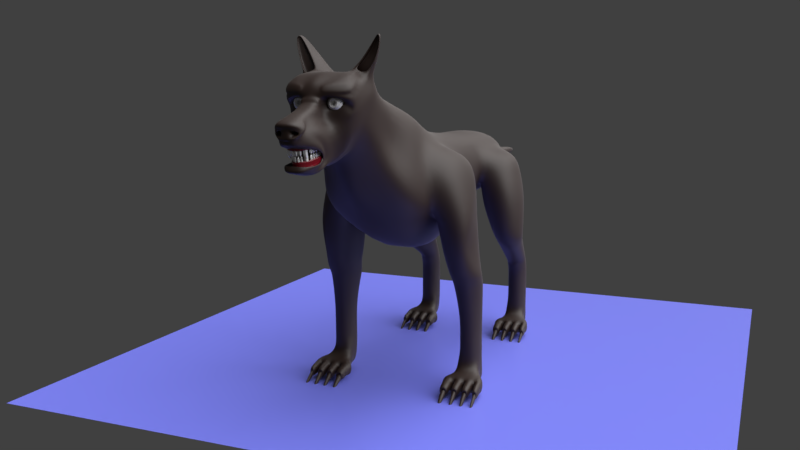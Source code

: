 # Source: dog.blend  (saved by Blender 2.78.0; exported with 4.5.12 LTS)
import bpy
from mathutils import Matrix  # noqa: F401  (used for matrix-valued properties, if any)

bpy.ops.wm.read_factory_settings(use_empty=True)
scene = bpy.context.scene
scene.name = 'Scene'

# ---- collections
col_collection_1 = bpy.data.collections.new('Collection 1'); scene.collection.children.link(col_collection_1)
col_collection_12 = bpy.data.collections.new('Collection 12'); scene.collection.children.link(col_collection_12)

# ---- materials (node trees are filled in below, after node groups)
mat_material_001 = bpy.data.materials.new('Material.001')
mat_material_001.alpha_threshold = 0.0
mat_material_001.roughness = 0.5
mat_material = bpy.data.materials.new('Material')
mat_material.alpha_threshold = 0.0
mat_material.roughness = 0.5
mat_gums = bpy.data.materials.new('Gums')
mat_gums.alpha_threshold = 0.0
mat_gums.roughness = 0.5
mat_teeth = bpy.data.materials.new('Teeth')
mat_teeth.alpha_threshold = 0.0
mat_teeth.roughness = 0.5

# ---- node groups
ng_fresnel = bpy.data.node_groups.new('Fresnel', 'ShaderNodeTree')
_s = ng_fresnel.interface.new_socket(name='Dielectric', in_out='OUTPUT', socket_type='NodeSocketFloat')
_s.subtype = 'FACTOR'
_s.min_value = 0.0
_s.max_value = 1.0
_s = ng_fresnel.interface.new_socket(name='Metal', in_out='OUTPUT', socket_type='NodeSocketFloat')
_s.min_value = 0.0
_s.max_value = 0.0
_s = ng_fresnel.interface.new_socket(name='Rim', in_out='OUTPUT', socket_type='NodeSocketFloat')
_s.min_value = 0.0
_s.max_value = 0.0
_s = ng_fresnel.interface.new_socket(name='Roughness', in_out='INPUT', socket_type='NodeSocketFloat')
_s.subtype = 'FACTOR'
_s.default_value = 0.5
_s.min_value = 0.0
_s.max_value = 1.0
_s = ng_fresnel.interface.new_socket(name='Normal', in_out='INPUT', socket_type='NodeSocketVector')
_s.min_value = -1.0
_s.max_value = 1.0
_s.hide_value = True
_s = ng_fresnel.interface.new_socket(name='IOR', in_out='INPUT', socket_type='NodeSocketFloat')
_s.default_value = 1.45
_s.min_value = 0.0
_s.max_value = 1000.0
_s = ng_fresnel.interface.new_socket(name='Rim Effect', in_out='INPUT', socket_type='NodeSocketFloat')
_s.default_value = 0.7
_s.min_value = 0.0
_s.max_value = 1.0
_N = ng_fresnel.nodes; _L = ng_fresnel.links
n0 = _N.new('ShaderNodeMix'); n0.name = 'Mix'; n0.location = (33, 62)
n0.data_type = 'RGBA'
n1 = _N.new('NodeGroupInput'); n1.name = 'Group Input'; n1.location = (-453, 0)
n2 = _N.new('ShaderNodeBump'); n2.name = 'Bump'; n2.location = (-228, 29)
n2.hide = True
n2.inputs[1].default_value = 0.1
n2.inputs[2].default_value = 1.0
n3 = _N.new('ShaderNodeFresnel'); n3.name = 'Fresnel'; n3.location = (253, 53)
n4 = _N.new('ShaderNodeFresnel'); n4.name = 'Fresnel.001'; n4.location = (254, -94)
n5 = _N.new('NodeGroupOutput'); n5.name = 'Group Output'; n5.location = (623, 15)
n6 = _N.new('ShaderNodeMath'); n6.name = 'Math'; n6.location = (441, -51)
n6.operation = 'SUBTRACT'
n7 = _N.new('ShaderNodeMath'); n7.name = 'Math.001'; n7.location = (437, -225)
n7.operation = 'POWER'
n7.inputs[1].default_value = 2.0
n8 = _N.new('ShaderNodeLayerWeight'); n8.name = 'Layer Weight'; n8.location = (236, -228)
n9 = _N.new('ShaderNodeNewGeometry'); n9.name = 'Geometry'; n9.location = (-301, -199)
n9.width = 138
n9.hide = True
_L.new(n3.outputs[0], n5.inputs[0])
_L.new(n0.outputs[2], n3.inputs[1])
_L.new(n9.outputs[4], n0.inputs[7])
_L.new(n2.outputs[0], n0.inputs[6])
_L.new(n1.outputs[0], n0.inputs[0])
_L.new(n1.outputs[1], n2.inputs[4])
_L.new(n1.outputs[2], n3.inputs[0])
_L.new(n9.outputs[4], n4.inputs[1])
_L.new(n3.outputs[0], n6.inputs[0])
_L.new(n4.outputs[0], n6.inputs[1])
_L.new(n6.outputs[0], n5.inputs[1])
_L.new(n1.outputs[2], n4.inputs[0])
_L.new(n8.outputs[1], n7.inputs[0])
_L.new(n7.outputs[0], n5.inputs[2])
_L.new(n1.outputs[3], n8.inputs[0])
_L.new(n1.outputs[1], n8.inputs[1])
n5.is_active_output = True
ng_reflection = bpy.data.node_groups.new('Reflection', 'ShaderNodeTree')
_s = ng_reflection.interface.new_socket(name='Shader', in_out='OUTPUT', socket_type='NodeSocketShader')
_s = ng_reflection.interface.new_socket(name='Shader', in_out='INPUT', socket_type='NodeSocketShader')
_s = ng_reflection.interface.new_socket(name='Roughness', in_out='INPUT', socket_type='NodeSocketFloat')
_s.subtype = 'FACTOR'
_s.default_value = 0.5
_s.min_value = 0.0
_s.max_value = 1.0
_s = ng_reflection.interface.new_socket(name='Reflection', in_out='INPUT', socket_type='NodeSocketFloat')
_s.subtype = 'FACTOR'
_s.default_value = 0.5
_s.min_value = 0.0
_s.max_value = 1.0
_s = ng_reflection.interface.new_socket(name='Normal', in_out='INPUT', socket_type='NodeSocketVector')
_s.min_value = -1.0
_s.max_value = 1.0
_s.hide_value = True
_N = ng_reflection.nodes; _L = ng_reflection.links
n0 = _N.new('NodeGroupOutput'); n0.name = 'Group Output'; n0.location = (538, -28)
n1 = _N.new('ShaderNodeMixShader'); n1.name = 'Mix Shader'; n1.location = (314, -14)
n2 = _N.new('ShaderNodeMix'); n2.name = 'Mix'; n2.location = (93, 149)
n2.data_type = 'RGBA'
n2.inputs[7].default_value = (1.0, 1.0, 1.0, 1.0)
n3 = _N.new('ShaderNodeBsdfAnisotropic'); n3.name = 'Glossy BSDF'; n3.location = (17, -167)
n3.distribution = 'GGX'
n3.inputs[0].default_value = (1.0, 1.0, 1.0, 1.0)
n4 = _N.new('ShaderNodeGroup'); n4.name = 'Group'; n4.location = (-145, 158)
n4.node_tree = ng_fresnel
n4.inputs[2].default_value = 1.45
n4.inputs[3].default_value = 0.5
n5 = _N.new('NodeGroupInput'); n5.name = 'Group Input'; n5.location = (-411, -5)
n6 = _N.new('ShaderNodeMath'); n6.name = 'Math'; n6.location = (0, 0)
n6.operation = 'POWER'
_L.new(n5.outputs[0], n1.inputs[1])
_L.new(n3.outputs[0], n1.inputs[2])
_L.new(n5.outputs[1], n4.inputs[0])
_L.new(n5.outputs[3], n4.inputs[1])
_L.new(n5.outputs[3], n3.inputs[4])
_L.new(n1.outputs[0], n0.inputs[0])
_L.new(n2.outputs[2], n1.inputs[0])
_L.new(n4.outputs[0], n2.inputs[0])
_L.new(n5.outputs[2], n2.inputs[6])
_L.new(n5.outputs[1], n6.inputs[0])
_L.new(n6.outputs[0], n3.inputs[1])
n0.is_active_output = True
ng_pbr_dielectric = bpy.data.node_groups.new('PBR Dielectric', 'ShaderNodeTree')
_s = ng_pbr_dielectric.interface.new_socket(name='Shader', in_out='OUTPUT', socket_type='NodeSocketShader')
_s = ng_pbr_dielectric.interface.new_socket(name='Color', in_out='INPUT', socket_type='NodeSocketColor')
_s.default_value = (0.8, 0.01881, 0.02768, 1.0)
_s = ng_pbr_dielectric.interface.new_socket(name='Roughness', in_out='INPUT', socket_type='NodeSocketFloat')
_s.subtype = 'FACTOR'
_s.min_value = 0.0
_s.max_value = 1.0
_s = ng_pbr_dielectric.interface.new_socket(name='Reflection', in_out='INPUT', socket_type='NodeSocketFloat')
_s.subtype = 'FACTOR'
_s.default_value = 0.2182
_s.min_value = 0.0
_s.max_value = 1.0
_s = ng_pbr_dielectric.interface.new_socket(name='Normal', in_out='INPUT', socket_type='NodeSocketVector')
_s.min_value = -1.0
_s.max_value = 1.0
_s.hide_value = True
_N = ng_pbr_dielectric.nodes; _L = ng_pbr_dielectric.links
n0 = _N.new('NodeGroupOutput'); n0.name = 'Group Output'; n0.location = (442, 0)
n1 = _N.new('ShaderNodeGroup'); n1.name = 'Group.001'; n1.location = (242, -42)
n1.node_tree = ng_reflection
n2 = _N.new('NodeGroupInput'); n2.name = 'Group Input'; n2.location = (-495, 2)
n3 = _N.new('ShaderNodeBsdfDiffuse'); n3.name = 'Diffuse BSDF'; n3.location = (43, 226)
n4 = _N.new('ShaderNodeMath'); n4.name = 'Math'; n4.location = (-80, 64)
n4.operation = 'POWER'
n4.inputs[1].default_value = 2.0
n5 = _N.new('ShaderNodeMath'); n5.name = 'Math.001'; n5.location = (-84, -101)
n5.operation = 'POWER'
n5.inputs[1].default_value = 2.0
_L.new(n3.outputs[0], n1.inputs[0])
_L.new(n1.outputs[0], n0.inputs[0])
_L.new(n2.outputs[0], n3.inputs[0])
_L.new(n2.outputs[1], n4.inputs[0])
_L.new(n2.outputs[2], n5.inputs[0])
_L.new(n2.outputs[3], n3.inputs[2])
_L.new(n2.outputs[3], n1.inputs[3])
_L.new(n4.outputs[0], n3.inputs[1])
_L.new(n4.outputs[0], n1.inputs[1])
_L.new(n5.outputs[0], n1.inputs[2])
n0.is_active_output = True

# ---- material node trees
mat_material_001.use_nodes = True; mat_material_001.node_tree.nodes.clear()
_N = mat_material_001.node_tree.nodes; _L = mat_material_001.node_tree.links
n0 = _N.new('ShaderNodeOutputMaterial'); n0.name = 'Material Output'; n0.location = (376, 284)
n1 = _N.new('ShaderNodeGroup'); n1.name = 'Group'; n1.location = (162, 341)
n1.node_tree = ng_pbr_dielectric
n1.inputs[0].default_value = (0.02034, 0.005853, 0.001849, 1.0)
n1.inputs[1].default_value = 0.5636
n1.inputs[2].default_value = 0.1545
n1.inputs[3].default_value = (0.0, 0.0, 0.0)
_L.new(n1.outputs[0], n0.inputs[0])
n0.is_active_output = True
mat_material.use_nodes = True; mat_material.node_tree.nodes.clear()
_N = mat_material.node_tree.nodes; _L = mat_material.node_tree.links
n0 = _N.new('ShaderNodeOutputMaterial'); n0.name = 'Material Output'; n0.location = (334, 288)
n1 = _N.new('ShaderNodeGroup'); n1.name = 'Group'; n1.location = (58, 322)
n1.node_tree = ng_pbr_dielectric
n1.inputs[0].default_value = (0.1778, 0.1963, 0.8, 1.0)
n1.inputs[1].default_value = 0.2909
n1.inputs[2].default_value = 0.09091
n1.inputs[3].default_value = (0.0, 0.0, 0.0)
_L.new(n1.outputs[0], n0.inputs[0])
n0.is_active_output = True
mat_gums.use_nodes = True; mat_gums.node_tree.nodes.clear()
_N = mat_gums.node_tree.nodes; _L = mat_gums.node_tree.links
n0 = _N.new('ShaderNodeTexNoise'); n0.name = 'Musgrave Texture'; n0.location = (-237, 366)
n0.width = 150
n0.normalize = False
n0.inputs[2].default_value = 50.0
n0.inputs[3].default_value = 1.0
n0.inputs[4].default_value = 1.0
n0.inputs[5].default_value = 1.0
n1 = _N.new('ShaderNodeOutputMaterial'); n1.name = 'Material Output'; n1.location = (616, 297)
n2 = _N.new('ShaderNodeGroup'); n2.name = 'Group'; n2.location = (427, 389)
n2.node_tree = ng_pbr_dielectric
n2.inputs[0].default_value = (0.1677, 0.002177, 0.009844, 1.0)
n2.inputs[1].default_value = 0.2091
n2.inputs[2].default_value = 0.118
n3 = _N.new('ShaderNodeBump'); n3.name = 'Bump'; n3.location = (213, 345)
n3.inputs[1].default_value = 0.1
n3.inputs[2].default_value = 1.0
n4 = _N.new('ShaderNodeMath'); n4.name = 'Math'; n4.location = (-7, 306)
n4.operation = 'MULTIPLY'
n4.inputs[1].default_value = 0.01
_L.new(n2.outputs[0], n1.inputs[0])
_L.new(n0.outputs[0], n4.inputs[0])
_L.new(n3.outputs[0], n2.inputs[3])
_L.new(n4.outputs[0], n3.inputs[3])
n1.is_active_output = True
mat_teeth.use_nodes = True; mat_teeth.node_tree.nodes.clear()
_N = mat_teeth.node_tree.nodes; _L = mat_teeth.node_tree.links
n0 = _N.new('ShaderNodeOutputMaterial'); n0.name = 'Material Output'; n0.location = (411, 318)
n1 = _N.new('ShaderNodeGroup'); n1.name = 'Group'; n1.location = (152, 350)
n1.node_tree = ng_pbr_dielectric
n1.inputs[0].default_value = (1.0, 1.0, 1.0, 1.0)
n1.inputs[1].default_value = 0.1636
n1.inputs[2].default_value = 0.5818
n1.inputs[3].default_value = (0.0, 0.0, 0.0)
_L.new(n1.outputs[0], n0.inputs[0])
n0.is_active_output = True

# ---- world
world_world = bpy.data.worlds.new('World'); scene.world = world_world
world_world.color = (0.05088, 0.05088, 0.05088)
world_world.use_sun_shadow = False
world_world.sun_shadow_jitter_overblur = 0.0
world_world.cycles.sampling_method = 'MANUAL'

# ---- cameras
cam_camera = bpy.data.cameras.new('Camera')
cam_camera.clip_end = 100.0
cam_camera.lens = 35.0
cam_camera.sensor_width = 32.0
cam_camera.sensor_height = 18.0
cam_camera.ortho_scale = 7.314
cam_camera.dof.focus_distance = 0.0

# ---- lights
light_lamp = bpy.data.lights.new('Lamp', 'SUN')
light_lamp.transmission_factor = 0.0
light_lamp.cutoff_distance = 30.0
light_lamp.angle = 1.571
light_lamp.energy = 5.0
light_lamp.shadow_buffer_clip_start = 1.001
light_lamp.shadow_soft_size = 1.0
light_lamp.shadow_cascade_max_distance = 1000.0

# ---- meshes
me_cube = bpy.data.meshes.new('Cube')
me_cube.from_pydata([(0.8017, -1.527, -1.651), (0.9917, -1.856, 1.161), (1.068, 1.639, -1.451), (0.5421, 0.2647, 1.432), (0.2869, 0.4502, 1.321), (0.659, 0.4791, 1.445), (0.9801, 0.4055, 1.202), (1.397, 1.841, -0.1374), (0.9694, -1.172, -1.176), (1.116, -0.4971, -0.8645), (1.418, 0.6436, -1.706), (0.3723, -0.09153, 1.507), (0.7646, -0.5475, 1.453), (1.104, -1.231, 1.407), (0.7074, -2.196, 1.012), (0.7178, -2.395, 0.6526), (1.014, -1.541, -1.266), (0.3094, -1.787, -1.997), (0.421, -1.989, 1.117), (0.3567, -0.05911, 1.279), (0.3792, -0.6568, 1.335), (0.4727, -1.378, 1.425), (0.4527, 0.538, -2.958), (0.7145, -0.4174, -1.388), (0.5768, -1.181, -1.959), (0.6424, -3.043, -1.923), (0.4262, -2.329, -1.717), (0.3927, -2.506, 0.6219), (0.3047, -2.35, 0.9135), (1.321, 0.1877, -0.1523), (1.305, -0.6814, -0.4462), (1.24, -1.605, -0.784), (1.318, 0.04531, 1.334), (1.28, -0.6176, 1.181), (1.465, -1.936, 0.5638), (1.631, -0.305, 2.752), (0.9278, -0.6032, 1.367), (1.422, -1.648, 1.146), (0.5218, 2.877, 0.426), (0.6917, 1.215, 0.869), (0.5327, 0.8126, 1.142), (1.655, 3.455, -0.9949), (1.91, 2.557, -2.31), (2.051, 1.856, -3.656), (1.763, 11.17, -3.228), (1.531, 11.17, -2.367), (1.204, 2.02, -4.33), (1.221, 4.808, -0.2321), (1.573, 8.011, -2.185), (1.908, 8.011, -3.592), (1.922, 8.01, -5.451), (1.769, 12.25, -3.245), (1.531, 12.26, -2.367), (0.8017, 7.51, -7.496), (1.122, 7.531, -1.608), (1.531, 11.17, -4.089), (1.763, 15.75, -3.229), (1.531, 15.75, -2.367), (1.184, 11.17, -4.72), (1.184, 11.17, -1.737), (1.531, 12.26, -4.089), (2.965, 13.71, -3.148), (3.132, 13.52, -3.785), (1.184, 12.26, -4.72), (1.184, 12.26, -1.737), (1.531, 15.75, -4.089), (0.4801, 16.75, -3.286), (0.4681, 16.75, -3.066), (1.184, 15.75, -4.72), (1.184, 15.75, -1.737), (3.16, 14.53, -3.754), (2.96, 14.44, -3.143), (2.589, 13.2, -2.68), (2.766, 12.65, -3.452), (2.847, 15.45, -3.343), (2.592, 15.02, -2.656), (2.116, 12.69, -6.371), (2.34, 15.23, -6.334), (1.661, 13.63, -6.292), (3.471, 12.95, -6.976), (1.757, 14.64, -6.284), (3.56, 14.07, -6.971), (2.865, 12.4, -6.649), (3.086, 15.02, -6.637), (2.197, 13.43, -7.276), (2.379, 15.43, -6.761), (1.818, 14.15, -7.016), (3.321, 13.65, -7.723), (1.897, 14.95, -6.834), (3.389, 14.55, -7.46), (2.83, 13.16, -7.665), (2.99, 15.29, -6.942), (2.309, 15.53, -8.795), (2.441, 16.82, -8.532), (2.062, 15.96, -8.708), (3.036, 15.79, -8.743), (2.117, 16.5, -8.598), (3.091, 16.32, -8.634), (2.712, 15.46, -8.81), (2.844, 16.75, -8.546), (2.309, 15.83, -9.486), (2.441, 17.12, -9.223), (2.062, 16.26, -9.398), (3.036, 16.08, -9.434), (2.117, 16.79, -9.289), (3.091, 16.62, -9.325), (2.712, 15.76, -9.501), (2.844, 17.05, -9.237), (2.019, 15.83, -11.57), (2.441, 17.12, -11.57), (2.062, 16.26, -11.57), (3.036, 16.08, -11.57), (2.117, 16.79, -11.57), (3.091, 16.62, -11.57), (2.712, 15.76, -11.57), (2.844, 17.05, -11.57), (1.969, 15.59, -11.89), (3.278, 15.84, -11.89), (2.712, 15.59, -11.89), (1.969, 15.59, -12.65), (3.278, 15.84, -12.65), (2.712, 15.59, -12.65), (2.309, 17.17, -12.65), (3.036, 17.17, -12.65), (2.712, 17.17, -12.65), (2.712, 16.55, -12.65), (2.309, 16.57, -12.65), (3.036, 16.65, -12.65), (2.712, 16.01, -12.65), (3.036, 16.19, -12.65), (2.019, 16.05, -12.65), (2.717, 15.03, -12.01), (3.193, 15.03, -12.01), (2.238, 15.03, -12.01), (2.717, 15.03, -12.7), (3.193, 15.03, -12.7), (2.238, 15.03, -12.7), (3.477, 15.48, -12.65), (3.477, 15.48, -12.06), (3.551, 15.08, -12.7), (3.551, 15.08, -12.01), (1.667, 15.16, -12.06), (1.667, 15.16, -12.65), (1.688, 15.01, -12.01), (1.688, 15.01, -12.7), (2.675, 14.94, -12.07), (2.28, 14.94, -12.07), (2.28, 14.94, -12.64), (2.675, 14.94, -12.64), (3.151, 14.94, -12.07), (2.759, 14.94, -12.07), (2.759, 14.94, -12.64), (3.151, 14.94, -12.64), (3.224, 14.95, -12.07), (3.224, 14.95, -12.64), (3.519, 14.98, -12.64), (3.519, 14.98, -12.07), (2.19, 14.94, -12.64), (2.19, 14.94, -12.07), (1.736, 14.92, -12.07), (1.736, 14.92, -12.64), (4.104, 4.731, -12.63), (4.154, 4.512, -12.77), (3.97, 4.45, -12.42), (3.859, 4.476, -12.19), (3.914, 4.708, -12.26), (3.97, 4.45, -12.57), (3.914, 4.708, -12.63), (3.859, 4.476, -12.77), (3.603, 4.433, -12.57), (3.681, 4.704, -12.63), (3.749, 4.47, -12.77), (3.502, 4.433, -12.57), (3.425, 4.704, -12.63), (3.356, 4.47, -12.77), (3.603, 4.433, -12.42), (3.749, 4.47, -12.19), (2.403, 13.88, -12.73), (2.552, 13.88, -12.73), (2.403, 13.88, -12.94), (2.552, 13.88, -12.94), (2.881, 13.88, -12.73), (3.029, 13.88, -12.73), (2.881, 13.88, -12.94), (3.029, 13.88, -12.94), (3.356, 13.9, -12.94), (3.356, 13.9, -12.73), (3.467, 13.92, -12.94), (3.467, 13.92, -12.73), (2.061, 13.88, -12.73), (2.061, 13.88, -12.94), (1.89, 13.87, -12.73), (1.89, 13.87, -12.94), (2.451, 13.76, -13.0), (2.504, 13.76, -13.0), (2.451, 13.76, -13.08), (2.504, 13.76, -13.08), (2.929, 13.76, -13.0), (2.981, 13.76, -13.0), (2.929, 13.76, -13.08), (2.981, 13.76, -13.08), (3.412, 13.78, -13.08), (3.412, 13.78, -13.0), (3.451, 13.79, -13.08), (3.451, 13.79, -13.0), (2.012, 13.75, -13.0), (2.012, 13.75, -13.08), (1.951, 13.75, -13.0), (1.951, 13.75, -13.08), (1.175, 5.057, -0.6237), (1.919, 3.525, -2.552), (1.605, 4.467, -1.272), (2.268, 2.874, -4.211), (1.134, 2.948, -5.22), (3.105, 6.747, -2.702), (3.359, 6.636, -3.621), (3.322, 5.35, -3.41), (3.045, 5.684, -2.523), (2.565, 5.092, -1.778), (2.882, 4.111, -2.746), (2.931, 7.719, -3.594), (2.601, 7.674, -2.199), (2.51, 7.073, -5.13), (1.923, 6.258, -5.122), (2.535, 4.317, -5.125), (1.938, 5.117, -5.118), (3.391, 5.945, -4.994), (3.716, 4.993, -5.07), (3.375, 4.327, -5.13), (3.354, 7.084, -5.13), (2.636, 7.09, -7.36), (2.244, 6.475, -7.299), (2.734, 5.0, -7.277), (2.277, 5.608, -7.274), (3.721, 6.488, -7.379), (3.737, 5.62, -7.369), (3.335, 5.004, -7.32), (3.263, 7.097, -7.378), (2.902, 5.892, -9.551), (3.034, 7.182, -9.288), (2.656, 6.321, -9.464), (3.629, 6.146, -9.5), (2.71, 6.855, -9.355), (3.684, 6.68, -9.391), (3.305, 5.819, -9.567), (3.437, 7.109, -9.303), (3.681, 4.704, -12.25), (3.502, 4.433, -12.42), (3.425, 4.704, -12.25), (3.356, 4.47, -12.19), (3.126, 4.433, -12.57), (3.204, 4.704, -12.63), (3.273, 4.47, -12.77), (3.024, 4.433, -12.57), (2.946, 4.704, -12.63), (2.877, 4.47, -12.77), (3.126, 4.433, -12.42), (3.273, 4.47, -12.19), (3.204, 4.704, -12.25), (3.024, 4.433, -12.42), (2.946, 4.704, -12.25), (2.877, 4.47, -12.19), (3.634, 6.165, -11.13), (3.688, 6.7, -11.11), (2.714, 6.874, -11.1), (2.659, 6.34, -11.13), (3.442, 7.129, -11.09), (3.038, 7.201, -11.09), (2.906, 5.911, -11.14), (3.31, 5.839, -11.15), (2.549, 3.829, -13.08), (2.549, 3.829, -13.0), (2.61, 3.831, -13.08), (2.61, 3.831, -13.0), (4.049, 3.868, -13.0), (4.049, 3.868, -13.08), (4.009, 3.864, -13.0), (4.009, 3.864, -13.08), (3.579, 3.841, -13.08), (3.526, 3.841, -13.08), (3.579, 3.841, -13.0), (3.526, 3.841, -13.0), (3.102, 3.841, -13.08), (3.048, 3.841, -13.08), (3.102, 3.841, -13.0), (3.048, 3.841, -13.0), (2.488, 3.953, -12.94), (2.488, 3.953, -12.73), (2.658, 3.96, -12.94), (2.658, 3.96, -12.73), (4.064, 3.998, -12.73), (4.064, 3.998, -12.94), (3.953, 3.985, -12.73), (3.953, 3.985, -12.94), (3.626, 3.967, -12.94), (3.479, 3.967, -12.94), (3.626, 3.967, -12.73), (3.479, 3.967, -12.73), (3.149, 3.967, -12.94), (3.001, 3.967, -12.94), (3.149, 3.967, -12.73), (3.001, 3.967, -12.73), (2.333, 5.005, -12.64), (2.333, 5.005, -12.07), (2.787, 5.022, -12.07), (2.787, 5.022, -12.64), (4.117, 5.064, -12.07), (4.117, 5.064, -12.64), (3.822, 5.028, -12.64), (3.822, 5.028, -12.07), (3.749, 5.024, -12.64), (3.356, 5.024, -12.64), (3.356, 5.024, -12.07), (3.749, 5.024, -12.07), (3.273, 5.024, -12.64), (2.877, 5.024, -12.64), (2.877, 5.024, -12.07), (3.273, 5.024, -12.07), (2.285, 5.093, -12.7), (2.285, 5.093, -12.01), (2.264, 5.24, -12.65), (2.264, 5.24, -12.06), (4.148, 5.159, -12.01), (4.148, 5.159, -12.7), (4.075, 5.559, -12.06), (4.075, 5.559, -12.65), (2.835, 5.115, -12.7), (3.79, 5.115, -12.7), (3.315, 5.115, -12.7), (2.835, 5.115, -12.01), (3.79, 5.115, -12.01), (3.315, 5.115, -12.01), (2.616, 6.134, -12.65), (3.634, 6.277, -12.65), (3.31, 6.093, -12.65), (3.634, 6.731, -12.65), (2.906, 6.654, -12.65), (3.31, 6.632, -12.65), (3.31, 7.258, -12.65), (3.634, 7.258, -12.65), (2.906, 7.258, -12.65), (3.31, 5.675, -12.65), (3.876, 5.923, -12.65), (2.566, 5.675, -12.65), (3.31, 5.675, -11.89), (3.876, 5.923, -11.89), (2.566, 5.675, -11.89), (2.413, 6.045, -7.995), (2.804, 5.496, -8.021), (3.319, 5.473, -8.075), (3.697, 5.993, -8.083), (3.706, 6.75, -8.052), (3.317, 7.299, -8.023), (2.758, 7.318, -8.014), (2.376, 6.797, -8.01), (1.749, 16.29, -2.675), (1.802, 16.29, -3.254), (1.749, 16.29, -3.832), (0.2437, 23.5, -3.294), (0.2367, 23.5, -3.164), (1.174, 16.29, -4.256), (1.174, 16.29, -2.251), (0.4681, 16.75, -3.505), (3.326, 4.928, -6.047), (3.519, 6.187, -6.12), (0.2947, 16.75, -3.666), (0.2947, 16.75, -2.905), (0.2367, 23.5, -3.423), (0.1335, 23.5, -3.336), (0.1346, 23.5, -3.518), (0.1346, 23.5, -3.07), (3.39, 4.513, -6.219), (1.982, 6.425, -6.172), (2.524, 7.228, -6.226), (2.61, 4.507, -6.162), (3.351, 7.238, -6.238), (2.03, 5.299, -6.145), (3.462, 13.11, -5.12), (2.931, 12.18, -4.78), (1.447, 12.79, -5.231), (1.502, 15.38, -5.228), (3.052, 15.53, -4.74), (3.478, 14.46, -5.049), (1.968, 15.72, -4.732), (1.835, 12.32, -4.737), (1.183, 0.8124, 0.6744), (0.7407, -1.987, -0.6452), (0.343, -2.391, -0.4158), (1.392, 0.135, 0.3298), (1.375, -0.7694, 0.05172), (1.37, -1.61, -0.2596), (0.6365, 1.23, 0.5772), (0.5211, -1.996, -1.698), (0.5864, -2.777, -2.118), (0.3611, -2.965, -2.25), (0.777, -3.192, -0.6248), (0.3842, -3.643, -0.4263), (0.4205, -3.909, -2.086), (0.7944, -3.205, -1.251), (0.3093, -4.231, -1.169), (0.5715, -2.873, -2.052), (0.5758, -2.962, -1.998), (0.3788, -3.29, -2.209), (0.4032, -3.615, -2.157), (0.291, -4.324, -0.9282), (0.4336, -4.009, -0.7005), (0.7467, -3.249, -0.8328), (0.8499, -3.26, -1.033), (0.4504, -2.211, -1.708), (0.4804, -2.101, -1.703), (0.6273, -2.358, 0.5159), (0.3693, -2.475, 0.4749), (1.313, -2.099, 0.4211), (0.6736, -2.02, -0.3144), (0.3382, -2.259, -0.1795), (1.239, -1.826, -0.1859), (0.459, -2.767, 0.2822), (0.4057, -3.795, -0.1349), (0.4336, -4.492, -0.3596), (0.291, -4.315, -0.5423), (0.3752, -2.592, 0.4304), (0.3871, -2.699, 0.329), (0.7063, -3.108, -1.879), (0.4121, -2.37, -1.708), (0.4411, -3.802, -1.907), (0.6632, -2.772, -1.294), (0.3595, -3.953, -1.208), (0.5217, -4.126, -0.6153), (0.5217, -4.123, -0.7721), (0.5787, -3.98, -0.6799), (0.5787, -3.998, -0.5422), (0.5679, -3.843, -0.5786), (0.5679, -3.888, -0.4524), (0.2967, -4.299, -0.6402), (0.2967, -4.307, -0.8303), (0.1995, -4.326, -0.8287), (0.1995, -4.319, -0.6417), (0.4108, -4.212, -0.676), (0.4108, -4.214, -0.7536), (0.2985, -3.924, -0.4987), (0.2985, -3.916, -0.6392), (0.2314, -3.937, -0.638), (0.2314, -3.944, -0.4997), (0.3771, -3.842, -0.5235), (0.3771, -3.837, -0.5809), (0.6299, -2.19, 0.5291), (0.4506, -2.202, 0.4842), (1.035, -2.12, 0.5008), (0.5877, -2.135, 0.03464), (0.4591, -2.143, 0.07723), (0.9749, -2.016, 0.1687), (1.1, 0.7159, 0.9376), (1.441, 0.114, 0.742), (1.44, -0.7919, 0.5365), (1.379, -1.648, 0.1497), (0.6582, 1.23, 0.6821), (0.3313, -2.486, 0.2173), (1.236, -1.578, 0.1433), (0.3921, -2.645, 0.3593), (1.476, -0.02398, 2.669), (0.3875, -2.153, 0.2471), (1.082, -1.94, 0.2987), (0.6336, -2.022, 0.4403), (0.4758, -1.956, 0.4142), (0.9476, -1.955, 0.3971), (0.5975, -1.932, 0.08572), (0.4192, -1.911, 0.2935), (0.4701, -1.899, 0.1485), (1.019, -1.79, 0.3165), (0.895, -1.919, 0.1777), (1.497, 0.01461, 2.688), (1.61, 0.007363, 2.737), (1.54, -0.1362, 2.738), (1.556, -0.2335, 2.739), (1.769, -0.1926, 2.8), (1.805, -0.3318, 2.702), (1.623, -0.1418, 2.807), (1.652, -0.2932, 2.791), (0.9918, -0.5335, 1.531), (1.325, -0.5459, 1.412), (1.757, -0.3424, 2.68), (0.8739, -0.4989, 1.598), (1.553, -0.2527, 2.705), (1.631, -0.2149, 2.801), (1.071, -0.3727, 1.559), (1.367, -0.3924, 1.44), (1.762, -0.2672, 2.739), (0.838, -0.3306, 1.658), (1.554, -0.1643, 2.746), (0.6587, -2.349, 0.9318), (0.695, -2.431, 0.7411), (0.4368, -2.505, 0.6956), (0.3565, -2.424, 0.8633), (1.274, -2.133, 0.6216), (1.234, -2.005, 0.985), (0.7143, -2.835, -0.6549), (0.6614, -2.423, -0.6831), (0.35, -2.888, -0.2233), (0.382, -3.211, -0.2097), (0.7125, -1.691, -1.527), (0.6146, -1.824, -1.633), (0.2816, -2.165, -2.032), (0.3381, -2.564, -2.085), (0.5048, -2.303, -1.973), (0.4528, -1.885, -1.93), (0.408, -3.103, 0.0787), (0.355, -3.425, -0.02215), (1.627, -0.3885, 1.815), (1.293, 0.3341, 1.887), (1.057, 0.2596, 2.014), (1.582, 0.01562, 1.896), (1.133, -0.05855, 2.006), (0.9128, 0.1537, 2.028), (1.045, -0.278, 1.999), (1.611, -0.3542, 1.928), (1.263, -0.3031, 2.083), (1.486, -0.2146, 2.055), (1.617, -0.2418, 1.946), (1.289, -0.1032, 2.105), (0.09251, -4.179, -1.106), (0.09114, -4.247, -0.982), (2.786, 5.331, -7.768), (2.762, 5.165, -7.52), (3.328, 5.317, -7.819), (3.334, 5.161, -7.567), (3.711, 5.869, -7.845), (3.725, 5.744, -7.606), (3.71, 6.663, -7.828), (3.715, 6.576, -7.604), (3.298, 7.231, -7.809), (3.28, 7.164, -7.594), (2.716, 7.242, -7.797), (2.676, 7.166, -7.579), (2.334, 6.69, -7.771), (2.292, 6.583, -7.533), (2.328, 5.754, -7.509), (2.374, 5.9, -7.748), (3.374, 13.39, -7.498), (3.424, 13.15, -7.248), (2.86, 12.62, -7.047), (2.848, 12.86, -7.386), (1.85, 14.85, -6.653), (1.804, 14.74, -6.469), (2.353, 15.3, -6.478), (2.366, 15.36, -6.62), (2.146, 12.92, -6.692), (2.173, 13.17, -6.999), (3.054, 15.11, -6.743), (3.022, 15.2, -6.843), (1.766, 13.97, -6.779), (1.714, 13.8, -6.538), (3.504, 14.23, -7.156), (3.447, 14.39, -7.321), (3.442, 7.129, -11.57), (3.305, 5.819, -10.73), (2.902, 5.892, -10.73), (3.31, 5.839, -11.57), (3.688, 6.7, -11.57), (3.034, 7.182, -10.61), (3.437, 7.109, -10.62), (2.714, 6.874, -11.57), (3.634, 6.165, -11.57), (2.655, 6.321, -10.69), (2.71, 6.855, -10.64), (2.659, 6.34, -11.57), (3.684, 6.68, -10.66), (3.038, 7.201, -11.57), (3.629, 6.146, -10.71), (2.616, 5.911, -11.57), (2.441, 17.02, -8.992), (2.441, 16.92, -8.762), (2.844, 16.85, -8.777), (2.844, 16.95, -9.007), (2.062, 16.16, -9.168), (2.062, 16.06, -8.938), (2.117, 16.59, -8.829), (2.117, 16.69, -9.059), (2.309, 15.73, -9.256), (2.309, 15.63, -9.025), (3.091, 16.42, -8.864), (3.091, 16.52, -9.095), (3.036, 15.89, -8.974), (3.036, 15.98, -9.204), (2.712, 15.56, -9.04), (2.712, 15.66, -9.271), (2.712, 15.76, -11.15), (2.712, 15.76, -10.46), (2.309, 15.83, -10.45), (2.309, 15.83, -11.14), (2.441, 17.12, -11.09), (2.441, 17.12, -10.31), (2.844, 17.05, -10.32), (2.844, 17.05, -11.09), (2.062, 16.26, -11.13), (2.062, 16.26, -10.4), (2.117, 16.79, -10.35), (2.117, 16.79, -11.1), (3.091, 16.62, -10.36), (3.091, 16.62, -11.11), (3.036, 16.08, -10.42), (3.036, 16.08, -11.13), (0.6336, -2.022, 0.4403), (0.4758, -1.956, 0.4142), (0.9476, -1.955, 0.3971), (0.5975, -1.932, 0.08572), (0.4192, -1.911, 0.2935), (0.4701, -1.899, 0.1485), (1.019, -1.79, 0.3165), (0.895, -1.919, 0.1777), (0.86, -0.4333, 1.169), (1.193, -0.4456, 1.051), (0.7421, -0.3986, 1.236), (0.8488, -0.2725, 1.198), (1.236, -0.2921, 1.078), (0.6163, -0.2303, 1.296), (2.28, 14.39, -12.19), (2.349, 14.62, -12.25), (2.427, 14.35, -12.42), (2.607, 14.62, -12.25), (2.675, 14.39, -12.19), (2.528, 14.35, -12.42), (2.28, 14.39, -12.77), (2.349, 14.62, -12.63), (2.427, 14.35, -12.57), (2.675, 14.39, -12.77), (2.607, 14.62, -12.63), (2.528, 14.35, -12.57), (2.759, 14.39, -12.19), (2.827, 14.62, -12.25), (2.905, 14.35, -12.42), (3.083, 14.62, -12.25), (3.151, 14.39, -12.19), (3.005, 14.35, -12.42), (2.759, 14.39, -12.77), (2.827, 14.62, -12.63), (2.905, 14.35, -12.57), (3.151, 14.39, -12.77), (3.083, 14.62, -12.63), (3.005, 14.35, -12.57), (3.261, 14.39, -12.77), (3.316, 14.63, -12.63), (3.373, 14.37, -12.57), (3.316, 14.63, -12.26), (3.261, 14.39, -12.19), (3.373, 14.37, -12.42), (3.556, 14.43, -12.77), (3.506, 14.65, -12.63), (3.448, 14.38, -12.57), (3.556, 14.43, -12.19), (3.506, 14.65, -12.26), (3.448, 14.38, -12.42), (2.202, 14.39, -12.19), (2.124, 14.62, -12.25), (2.034, 14.34, -12.42), (2.124, 14.62, -12.63), (2.202, 14.39, -12.77), (2.034, 14.34, -12.57), (1.748, 14.37, -12.19), (1.827, 14.61, -12.25), (1.917, 14.34, -12.42), (1.748, 14.37, -12.77), (1.827, 14.61, -12.63), (1.917, 14.34, -12.57), (4.046, 4.459, -12.57), (4.154, 4.512, -12.19), (4.104, 4.731, -12.26), (4.046, 4.459, -12.42), (2.799, 4.468, -12.19), (2.721, 4.7, -12.25), (2.631, 4.424, -12.42), (2.721, 4.7, -12.63), (2.799, 4.468, -12.77), (2.631, 4.424, -12.57), (2.345, 4.45, -12.19), (2.425, 4.688, -12.25), (2.514, 4.42, -12.42), (2.345, 4.45, -12.77), (2.425, 4.688, -12.63), (2.514, 4.42, -12.57), (0.6814, -3.128, -1.851), (0.4064, -2.439, -1.691), (0.4335, -3.777, -1.877), (0.641, -2.816, -1.314), (0.3571, -3.92, -1.233), (0.5558, -3.02, -1.903), (0.3752, -2.331, -1.743), (0.3925, -3.668, -1.93), (0.5296, -2.703, -1.357), (0.3427, -3.808, -1.276), (0.4126, -2.418, -1.959), (0.3243, -1.728, -1.8), (0.332, -3.066, -1.987), (0.4001, -2.098, -1.357), (0.3081, -3.203, -1.276), (0.2468, -1.734, -1.665), (0.2305, -1.507, -1.582), (0.2333, -1.973, -1.676), (0.2431, -1.641, -1.419), (0.2279, -2.048, -1.39), (0.0, 0.5689, 1.328), (0.0, -1.973, -2.08), (0.0, -2.05, 1.243), (0.0, -0.02987, 1.342), (0.0, -0.7381, 1.427), (0.0, -1.45, 1.456), (0.0, 0.4571, -3.527), (0.0, -0.5997, -1.495), (0.0, -1.358, -2.145), (0.0, -2.51, 0.7297), (0.0, -2.396, 1.012), (0.0, 2.734, 0.015), (0.0, 1.328, 0.9147), (0.0, 0.9956, 1.352), (0.0, 1.979, -4.575), (0.0, 4.299, -0.6677), (0.0, 7.416, -7.094), (0.0, 7.758, -1.131), (0.0, 11.17, -4.95), (0.0, 11.17, -1.506), (0.0, 12.26, -4.95), (0.0, 12.26, -1.506), (0.0, 15.75, -4.95), (0.0, 15.75, -1.506), (0.0, 2.893, -5.563), (0.0, 4.977, -0.6099), (0.0, 16.29, -4.411), (0.0, 16.29, -2.096), (0.0, 16.75, -3.725), (0.0, 16.75, -2.846), (0.0, 23.5, -3.355), (0.0, 23.5, -3.552), (0.0, 23.5, -3.035), (0.0, 1.372, 0.5501), (0.0, -2.984, -2.287), (0.0, -3.898, -2.104), (0.0, -4.335, -0.9238), (0.0, -3.593, -2.147), (0.0, -3.28, -2.227), (0.0, -2.583, 0.5765), (0.0, -2.853, 0.202), (0.0, -3.927, -0.1417), (0.0, -4.572, -0.3646), (0.0, -4.345, -0.5454), (0.0, -2.671, 0.4317), (0.0, -2.764, 0.2708), (0.0, -3.78, -1.865), (0.0, 1.402, 0.672), (0.0, -2.718, 0.3041), (0.0, -2.661, -2.14), (0.0, -2.306, -2.096), (0.0, -3.187, 0.0766), (0.0, -3.545, -0.02312), (0.0, -4.172, -0.9669), (0.0, -4.274, -1.148), (0.0, -4.007, -1.151), (0.0, -3.819, -1.21), (0.0, -3.756, -1.837), (0.0, -3.971, -1.18), (0.0, -3.648, -1.89), (0.0, -3.858, -1.223), (0.0, -3.046, -1.948), (0.0, -3.253, -1.223), (0.0, -1.966, -1.661), (0.0, -2.066, -1.37), (0.0, -2.002, -1.39), (9.313e-10, -1.744, -1.63), (1.49e-08, -1.644, -1.369), (0.2305, -2.764, -1.582), (0.2453, -2.41, -1.664), (0.2431, -2.296, -1.419), (0.0, -2.399, -1.63), (0.2366, -3.655, -1.763), (0.0, -2.3, -1.369), (0.2305, -3.246, -1.727), (0.2453, -2.888, -1.794), (0.2431, -2.785, -1.545), (0.0, -2.879, -1.759), (0.0, -2.79, -1.494), (0.2515, -3.297, -1.83), (0.2493, -3.194, -1.581), (0.0, -3.288, -1.795), (0.0, -3.644, -1.708), (0.0, -3.199, -1.53)], [(763, 764)], [(40, 4, 3, 5), (37, 13, 1, 14), (24, 8, 0, 17), (13, 21, 18, 1), (21, 704, 701, 18), (3, 4, 19, 11), (11, 19, 20, 12), (12, 20, 21, 13), (4, 699, 702, 19), (19, 702, 703, 20), (20, 703, 704, 21), (707, 24, 17, 700), (22, 705, 713, 46), (705, 22, 23, 706), (706, 23, 24, 707), (2, 10, 43, 42), (22, 10, 9, 23), (23, 9, 8, 24), (500, 495, 395, 392), (503, 500, 392, 393), (386, 390, 415, 413), (387, 386, 413, 414), (27, 15, 490, 491), (27, 28, 709, 708), (14, 1, 18, 28), (28, 18, 701, 709), (8, 31, 16, 0), (15, 27, 411, 410), (14, 28, 492, 489), (2, 7, 29, 10), (10, 29, 30, 9), (9, 30, 31, 8), (451, 6, 32, 452), (452, 32, 33, 453), (453, 33, 34, 454), (512, 511, 472, 459), (507, 510, 474, 475), (33, 36, 37, 34), (36, 33, 479, 478), (508, 509, 470, 471), (36, 12, 13, 37), (38, 7, 41, 47), (455, 39, 6, 451), (39, 40, 5, 6), (7, 2, 42, 41), (746, 711, 39, 455), (711, 712, 40, 39), (712, 699, 4, 40), (220, 221, 214, 215), (213, 723, 715, 53), (209, 211, 48, 54), (218, 219, 216, 217), (10, 22, 46, 43), (710, 38, 47, 714), (716, 54, 59, 718), (48, 49, 44, 45), (53, 715, 717, 58), (54, 48, 45, 59), (724, 209, 54, 716), (212, 213, 53, 50), (718, 59, 64, 720), (45, 44, 51, 52), (58, 717, 719, 63), (59, 45, 52, 64), (50, 53, 58, 55), (49, 50, 55, 44), (60, 63, 68, 65), (720, 64, 69, 722), (72, 73, 62, 61), (63, 719, 721, 68), (55, 58, 63, 60), (44, 55, 60, 51), (722, 69, 361, 726), (68, 721, 725, 360), (57, 56, 356, 355), (69, 57, 355, 361), (74, 75, 71, 70), (64, 52, 57, 69), (70, 71, 61, 62), (72, 61, 71, 75), (52, 72, 75, 57), (56, 57, 75, 74), (52, 51, 73, 72), (377, 378, 82, 79), (379, 380, 80, 78), (381, 382, 81, 83), (383, 381, 83, 77), (380, 383, 77, 80), (378, 384, 76, 82), (384, 379, 78, 76), (382, 377, 79, 81), (537, 540, 90, 87), (541, 544, 85, 88), (540, 546, 84, 90), (544, 548, 91, 85), (549, 541, 88, 86), (546, 549, 86, 84), (548, 552, 89, 91), (552, 537, 87, 89), (91, 89, 97, 99), (89, 87, 95, 97), (87, 90, 98, 95), (88, 85, 93, 96), (90, 84, 92, 98), (85, 91, 99, 93), (86, 88, 96, 94), (84, 86, 94, 92), (569, 572, 107, 101), (573, 576, 104, 102), (577, 573, 102, 100), (572, 580, 105, 107), (580, 582, 103, 105), (582, 584, 106, 103), (576, 569, 101, 104), (584, 577, 100, 106), (585, 588, 108, 114), (589, 592, 115, 109), (593, 596, 112, 110), (588, 593, 110, 108), (592, 598, 113, 115), (598, 600, 111, 113), (600, 585, 114, 111), (596, 589, 109, 112), (114, 108, 116, 118), (111, 114, 118, 117), (120, 117, 138, 137), (117, 118, 131, 132), (125, 126, 122, 124), (127, 125, 124, 123), (115, 123, 124, 109), (109, 124, 122, 112), (129, 128, 125, 127), (128, 130, 126, 125), (121, 119, 130, 128), (120, 121, 128, 129), (120, 129, 111, 117), (129, 127, 113, 111), (127, 123, 115, 113), (116, 108, 130, 119), (108, 110, 126, 130), (110, 112, 122, 126), (151, 152, 636, 633), (158, 159, 657, 651), (121, 120, 135, 134), (118, 116, 133, 131), (133, 116, 141, 143), (119, 121, 134, 136), (137, 138, 140, 139), (135, 120, 137, 139), (150, 151, 633, 627), (117, 132, 140, 138), (141, 142, 144, 143), (119, 136, 144, 142), (116, 119, 142, 141), (160, 157, 655, 660), (640, 646, 187, 185), (133, 146, 145, 131), (136, 147, 146, 133), (134, 148, 147, 136), (131, 145, 148, 134), (618, 616, 177, 178), (131, 150, 149, 132), (134, 151, 150, 131), (135, 152, 151, 134), (132, 149, 152, 135), (628, 634, 183, 181), (135, 154, 153, 132), (139, 155, 154, 135), (140, 156, 155, 139), (132, 153, 156, 140), (616, 622, 179, 177), (133, 158, 157, 136), (143, 159, 158, 133), (144, 160, 159, 143), (136, 157, 160, 144), (630, 628, 181, 182), (652, 658, 191, 189), (149, 150, 627, 631), (642, 640, 185, 186), (153, 154, 639, 643), (654, 652, 189, 190), (625, 618, 178, 180), (157, 158, 651, 655), (637, 630, 182, 184), (247, 175, 176, 249), (649, 642, 186, 188), (661, 654, 190, 192), (188, 186, 202, 204), (180, 178, 194, 196), (187, 188, 204, 203), (179, 180, 196, 195), (159, 160, 660, 657), (634, 637, 184, 183), (148, 145, 619, 624), (658, 661, 192, 191), (156, 153, 643, 648), (146, 147, 621, 615), (154, 155, 645, 639), (147, 148, 624, 621), (155, 156, 648, 645), (622, 625, 180, 179), (646, 649, 188, 187), (152, 149, 631, 636), (206, 205, 207, 208), (202, 201, 203, 204), (198, 197, 199, 200), (194, 193, 195, 196), (182, 181, 197, 198), (190, 189, 205, 206), (181, 183, 199, 197), (189, 191, 207, 205), (183, 184, 200, 199), (191, 192, 208, 207), (184, 182, 198, 200), (178, 177, 193, 194), (192, 190, 206, 208), (186, 185, 201, 202), (177, 179, 195, 193), (185, 187, 203, 201), (43, 46, 213, 212), (714, 47, 209, 724), (42, 43, 212, 210), (47, 41, 211, 209), (46, 713, 723, 213), (41, 42, 210, 211), (214, 217, 216, 215), (218, 217, 214, 221), (211, 218, 221, 48), (211, 210, 219, 218), (49, 48, 221, 220), (219, 210, 224, 228), (215, 216, 227, 226), (50, 49, 222, 223), (216, 219, 228, 227), (220, 215, 226, 229), (210, 212, 225, 224), (49, 220, 229, 222), (212, 50, 223, 225), (364, 363, 235, 234), (363, 371, 236, 235), (372, 373, 230, 231), (371, 374, 232, 236), (373, 375, 237, 230), (374, 376, 233, 232), (376, 372, 231, 233), (375, 364, 234, 237), (248, 246, 175, 247), (256, 250, 252, 257), (258, 251, 250, 256), (250, 253, 255, 252), (251, 254, 253, 250), (253, 259, 261, 255), (254, 260, 259, 253), (259, 256, 257, 261), (260, 258, 256, 259), (293, 291, 275, 277), (301, 299, 283, 285), (292, 293, 277, 276), (286, 288, 272, 270), (300, 301, 285, 284), (294, 296, 280, 278), (287, 286, 270, 271), (295, 294, 278, 279), (289, 287, 271, 273), (297, 295, 279, 281), (288, 289, 273, 272), (296, 297, 281, 280), (284, 285, 283, 282), (280, 281, 279, 278), (276, 277, 275, 274), (272, 273, 271, 270), (310, 313, 176, 171), (161, 665, 290, 291), (254, 251, 298, 299), (307, 306, 664, 162), (315, 314, 252, 255), (308, 307, 162, 168), (316, 315, 255, 261), (306, 309, 164, 664), (674, 677, 286, 287), (314, 317, 257, 252), (173, 170, 294, 295), (303, 302, 676, 673), (299, 298, 282, 283), (291, 290, 274, 275), (298, 300, 284, 282), (290, 292, 276, 274), (677, 670, 288, 286), (665, 165, 292, 290), (170, 246, 296, 294), (305, 304, 667, 671), (251, 258, 300, 298), (670, 668, 289, 288), (309, 308, 168, 164), (165, 167, 293, 292), (313, 312, 249, 176), (668, 674, 287, 289), (246, 248, 297, 296), (326, 305, 302, 318), (318, 302, 303, 319), (319, 303, 304, 329), (329, 304, 305, 326), (260, 254, 299, 301), (330, 309, 306, 322), (322, 306, 307, 323), (323, 307, 308, 327), (327, 308, 309, 330), (248, 173, 295, 297), (330, 313, 310, 327), (327, 310, 311, 328), (328, 311, 312, 331), (331, 312, 313, 330), (258, 260, 301, 300), (331, 317, 314, 328), (328, 314, 315, 326), (326, 315, 316, 329), (329, 316, 317, 331), (167, 161, 291, 293), (302, 305, 671, 676), (346, 343, 320, 321), (343, 326, 318, 320), (321, 320, 318, 319), (345, 330, 322, 324), (312, 311, 174, 249), (327, 342, 325, 323), (325, 324, 322, 323), (343, 341, 328, 326), (329, 346, 321, 319), (344, 346, 329, 331), (341, 342, 327, 328), (304, 303, 673, 667), (311, 310, 171, 174), (564, 560, 340, 336), (568, 564, 336, 332), (346, 568, 332, 343), (335, 339, 553, 557), (333, 335, 557, 561), (342, 333, 561, 345), (342, 341, 334, 333), (341, 343, 332, 334), (334, 332, 336, 337), (333, 334, 337, 335), (566, 338, 340, 560), (553, 339, 338, 566), (335, 337, 338, 339), (337, 336, 340, 338), (345, 344, 331, 330), (342, 345, 324, 325), (561, 556, 344, 345), (556, 568, 346, 344), (347, 240, 238, 348), (348, 238, 244, 349), (349, 244, 241, 350), (350, 241, 243, 351), (351, 243, 245, 352), (352, 245, 239, 353), (353, 239, 242, 354), (354, 242, 240, 347), (533, 354, 347, 536), (531, 353, 354, 533), (529, 352, 353, 531), (527, 351, 352, 529), (525, 350, 351, 527), (523, 349, 350, 525), (521, 348, 349, 523), (536, 347, 348, 521), (355, 356, 66, 67), (360, 725, 727, 365), (361, 355, 67, 366), (356, 357, 362, 66), (65, 68, 360, 357), (56, 65, 357, 356), (362, 365, 369, 367), (728, 366, 370, 731), (365, 727, 730, 369), (366, 67, 359, 370), (726, 361, 366, 728), (357, 360, 365, 362), (729, 368, 369, 730), (368, 358, 367, 369), (368, 370, 359, 358), (729, 731, 370, 368), (67, 66, 358, 359), (66, 362, 367, 358), (229, 226, 364, 375), (225, 223, 372, 376), (224, 225, 376, 374), (222, 229, 375, 373), (228, 224, 374, 371), (223, 222, 373, 372), (227, 228, 371, 363), (226, 227, 363, 364), (70, 62, 377, 382), (51, 60, 379, 384), (73, 51, 384, 378), (65, 56, 383, 380), (56, 74, 381, 383), (74, 70, 382, 381), (60, 65, 380, 379), (62, 73, 378, 377), (710, 732, 391, 38), (38, 391, 385, 7), (30, 389, 390, 31), (29, 388, 389, 30), (7, 385, 388, 29), (31, 390, 386, 16), (495, 498, 396, 395), (748, 502, 394, 733), (408, 407, 398, 26), (403, 401, 25, 397), (736, 403, 397, 734), (387, 414, 421, 416), (502, 503, 393, 394), (407, 404, 399, 398), (401, 408, 26, 25), (393, 392, 409, 400), (400, 409, 408, 401), (395, 396, 405, 406), (406, 405, 404, 407), (733, 394, 402, 737), (737, 402, 403, 736), (394, 393, 400, 402), (402, 400, 401, 403), (456, 411, 420, 458), (742, 735, 435, 436), (392, 395, 406, 409), (409, 406, 407, 408), (412, 410, 445, 447), (396, 417, 432, 431), (456, 414, 449, 460), (34, 15, 410, 412), (27, 708, 738, 411), (454, 34, 412, 457), (497, 387, 416, 505), (506, 751, 740, 417), (417, 740, 741, 418), (418, 741, 742, 419), (458, 420, 743, 747), (739, 416, 421, 744), (411, 738, 743, 420), (417, 418, 430, 432), (399, 404, 520, 519), (26, 398, 425, 423), (25, 26, 423, 422), (398, 399, 426, 425), (734, 397, 424, 745), (397, 25, 422, 424), (428, 429, 430, 427), (429, 431, 432, 430), (404, 405, 429, 428), (418, 419, 427, 430), (427, 419, 433, 437), (405, 396, 431, 429), (437, 433, 439, 443), (435, 434, 440, 441), (428, 427, 437, 438), (404, 428, 438, 434), (419, 742, 436, 433), (735, 404, 434, 435), (441, 440, 439, 442), (439, 440, 444, 443), (438, 437, 443, 444), (436, 435, 441, 442), (434, 438, 444, 440), (433, 436, 442, 439), (445, 446, 463, 462), (461, 447, 464, 468), (410, 411, 446, 445), (457, 412, 447, 461), (414, 413, 448, 449), (413, 415, 450, 448), (415, 457, 461, 450), (450, 461, 468, 469), (449, 448, 465, 467), (421, 458, 747, 744), (390, 454, 457, 415), (411, 456, 460, 446), (414, 456, 458, 421), (732, 746, 455, 391), (391, 455, 451, 385), (389, 453, 454, 390), (388, 452, 453, 389), (385, 451, 452, 388), (448, 450, 469, 465), (460, 449, 467, 466), (446, 460, 466, 463), (447, 445, 462, 464), (471, 470, 476, 474), (474, 476, 477, 475), (470, 459, 472, 476), (476, 472, 473, 477), (507, 475, 480, 514), (509, 512, 459, 470), (510, 508, 471, 474), (511, 513, 473, 472), (485, 484, 612, 613), (35, 482, 488, 483), (513, 12, 481, 515), (477, 473, 482, 35), (12, 36, 478, 481), (475, 477, 35, 480), (516, 517, 486, 483), (518, 516, 483, 488), (514, 480, 486, 517), (515, 481, 487, 518), (480, 35, 483, 486), (481, 478, 609, 611), (490, 489, 492, 491), (493, 494, 489, 490), (37, 14, 489, 494), (15, 34, 493, 490), (34, 37, 494, 493), (28, 27, 491, 492), (416, 739, 750, 505), (505, 750, 751, 506), (396, 498, 506, 417), (498, 497, 505, 506), (17, 0, 504, 501), (501, 504, 503, 502), (700, 17, 501, 749), (749, 501, 502, 748), (386, 387, 497, 496), (496, 497, 498, 495), (0, 16, 499, 504), (504, 499, 500, 503), (16, 386, 496, 499), (499, 496, 495, 500), (482, 515, 518, 488), (479, 514, 517, 485), (487, 484, 516, 518), (484, 485, 517, 516), (473, 513, 515, 482), (11, 12, 513, 511), (32, 6, 508, 510), (5, 3, 512, 509), (33, 507, 514, 479), (6, 5, 509, 508), (33, 32, 510, 507), (3, 11, 511, 512), (520, 752, 753, 519), (519, 753, 755, 754), (426, 399, 519, 754), (404, 735, 752, 520), (233, 535, 522, 232), (535, 536, 521, 522), (232, 522, 524, 236), (522, 521, 523, 524), (236, 524, 526, 235), (524, 523, 525, 526), (235, 526, 528, 234), (526, 525, 527, 528), (234, 528, 530, 237), (528, 527, 529, 530), (237, 530, 532, 230), (530, 529, 531, 532), (230, 532, 534, 231), (532, 531, 533, 534), (231, 534, 535, 233), (534, 533, 536, 535), (81, 79, 538, 551), (551, 538, 537, 552), (83, 81, 551, 547), (547, 551, 552, 548), (76, 78, 550, 545), (545, 550, 549, 546), (78, 80, 542, 550), (550, 542, 541, 549), (77, 83, 547, 543), (543, 547, 548, 544), (82, 76, 545, 539), (539, 545, 546, 540), (80, 77, 543, 542), (542, 543, 544, 541), (79, 82, 539, 538), (538, 539, 540, 537), (242, 239, 558, 563), (264, 267, 566, 560), (241, 244, 554, 567), (262, 269, 556, 561), (243, 241, 567, 565), (263, 262, 561, 557), (245, 243, 565, 559), (266, 263, 557, 553), (238, 240, 562, 555), (268, 265, 564, 568), (240, 242, 563, 562), (265, 264, 560, 564), (239, 245, 559, 558), (267, 266, 553, 566), (244, 238, 555, 554), (269, 268, 568, 556), (98, 92, 578, 583), (583, 578, 577, 584), (96, 93, 570, 575), (575, 570, 569, 576), (95, 98, 583, 581), (581, 583, 584, 582), (97, 95, 581, 579), (579, 581, 582, 580), (99, 97, 579, 571), (571, 579, 580, 572), (92, 94, 574, 578), (578, 574, 573, 577), (94, 96, 575, 574), (574, 575, 576, 573), (93, 99, 571, 570), (570, 571, 572, 569), (104, 101, 590, 595), (595, 590, 589, 596), (103, 106, 586, 599), (599, 586, 585, 600), (105, 103, 599, 597), (597, 599, 600, 598), (107, 105, 597, 591), (591, 597, 598, 592), (100, 102, 594, 587), (587, 594, 593, 588), (102, 104, 595, 594), (594, 595, 596, 593), (101, 107, 591, 590), (590, 591, 592, 589), (106, 100, 587, 586), (586, 587, 588, 585), (463, 466, 605, 602), (465, 469, 608, 604), (466, 467, 606, 605), (462, 463, 602, 601), (468, 464, 603, 607), (467, 465, 604, 606), (469, 468, 607, 608), (464, 462, 601, 603), (611, 609, 612, 614), (609, 610, 613, 612), (479, 485, 613, 610), (487, 481, 611, 614), (484, 487, 614, 612), (478, 479, 610, 609), (616, 618, 620, 617), (617, 620, 619, 615), (622, 616, 617, 623), (623, 617, 615, 621), (625, 622, 623, 626), (626, 623, 621, 624), (618, 625, 626, 620), (620, 626, 624, 619), (628, 630, 632, 629), (629, 632, 631, 627), (634, 628, 629, 635), (635, 629, 627, 633), (637, 634, 635, 638), (638, 635, 633, 636), (630, 637, 638, 632), (632, 638, 636, 631), (640, 642, 644, 641), (641, 644, 643, 639), (646, 640, 641, 647), (647, 641, 639, 645), (649, 646, 647, 650), (650, 647, 645, 648), (642, 649, 650, 644), (644, 650, 648, 643), (652, 654, 656, 653), (653, 656, 655, 651), (658, 652, 653, 659), (659, 653, 651, 657), (661, 658, 659, 662), (662, 659, 657, 660), (654, 661, 662, 656), (656, 662, 660, 655), (145, 146, 615, 619), (173, 248, 247, 172), (172, 247, 249, 174), (170, 173, 172, 169), (169, 172, 174, 171), (246, 170, 169, 175), (175, 169, 171, 176), (167, 165, 163, 166), (166, 163, 164, 168), (161, 167, 166, 663), (663, 166, 168, 162), (665, 161, 663, 666), (666, 663, 162, 664), (165, 665, 666, 163), (163, 666, 664, 164), (668, 670, 672, 669), (669, 672, 671, 667), (674, 668, 669, 675), (675, 669, 667, 673), (677, 674, 675, 678), (678, 675, 673, 676), (670, 677, 678, 672), (672, 678, 676, 671), (317, 316, 261, 257), (268, 555, 562, 265), (265, 562, 563, 264), (264, 563, 558, 267), (267, 558, 559, 266), (266, 559, 565, 263), (263, 565, 567, 262), (262, 567, 554, 269), (269, 554, 555, 268), (745, 424, 681, 756), (426, 754, 757, 683), (424, 422, 679, 681), (425, 426, 683, 682), (423, 425, 682, 680), (422, 423, 680, 679), (683, 757, 759, 688), (682, 683, 688, 687), (680, 682, 687, 685), (679, 680, 685, 684), (756, 681, 686, 758), (681, 679, 684, 686), (688, 759, 761, 693), (687, 688, 693, 692), (685, 687, 692, 690), (684, 685, 690, 689), (758, 686, 691, 760), (686, 684, 689, 691), (690, 692, 697, 695), (689, 690, 695, 694), (760, 691, 696, 762), (691, 689, 694, 696), (693, 761, 763, 698), (692, 693, 698, 697), (694, 765, 762, 696), (694, 695, 767, 768), (695, 697, 769, 767), (698, 763, 766, 697), (768, 767, 773, 774), (770, 768, 774, 776), (697, 766, 772, 769), (765, 694, 768, 770), (774, 773, 771, 778), (776, 774, 778, 780), (769, 772, 777, 775), (767, 769, 775, 773), (771, 781, 780, 778), (779, 782, 781, 771), (775, 777, 782, 779), (773, 775, 779, 771)])
me_cube.polygons.foreach_set('use_smooth', [True] * 741)
me_cube.materials.append(mat_material_001)
me_cube.use_remesh_preserve_volume = False
me_cube.use_remesh_preserve_attributes = False
me_cube.use_mirror_vertex_groups = False
me_cube.update()
me_plane = bpy.data.meshes.new('Plane')
me_plane.from_pydata([(-1.0, -1.0, 0.0), (1.0, -1.0, 0.0), (-1.0, 1.0, 0.0), (1.0, 1.0, 0.0)], [], [(0, 1, 3, 2)])
me_plane.materials.append(mat_material)
me_plane.use_remesh_preserve_volume = False
me_plane.use_remesh_preserve_attributes = False
me_plane.use_mirror_vertex_groups = False
me_plane.update()
me_cube_001 = bpy.data.meshes.new('Cube.001')
me_cube_001.from_pydata([(0.9142, 0.392, -0.2618), (0.9614, 0.3627, 0.2618), (0.6258, 0.6389, -0.2618), (0.5776, 0.6667, 0.2618), (0.2983, 0.2826, -0.2618), (0.0, 0.189, -0.2618), (0.0, 0.2421, 0.2618), (0.2687, 0.3296, 0.2618), (0.5776, 0.6667, 0.1309), (0.6547, 0.6223, -2.772e-10), (0.6258, 0.6389, -0.1309), (0.8281, 0.4628, -0.2618), (0.7703, 0.516, -0.2618), (0.7125, 0.5691, -0.2618), (0.4922, 0.4116, -0.1881), (0.5113, 0.4851, -0.3831), (0.6448, 0.5452, -0.6385), (0.9614, 0.3627, 0.1309), (0.8859, 0.4096, -2.772e-10), (0.9142, 0.392, -0.1309), (0.0, -0.1884, -0.2618), (0.5658, 0.0139, -0.2618), (0.5966, -0.03235, 0.2618), (0.0, -0.2407, 0.2618), (0.6448, 0.5642, -0.1881), (0.7783, 0.4851, -0.3831), (0.7783, 0.4116, -0.6385), (0.7974, 0.4116, -0.1881), (0.7783, 0.218, -0.3831), (0.6448, 0.2781, -0.6385), (0.0, 0.07854, -0.2618), (0.0, 0.0, -0.2618), (0.0, -0.07854, -0.2618), (0.3739, 0.2012, -0.2618), (0.4317, 0.148, -0.2618), (0.4895, 0.09484, -0.2618), (0.5658, 0.0139, -0.1309), (0.0, -0.1884, -0.1309), (0.5473, 0.04165, -2.772e-10), (0.0, -0.1571, -2.772e-10), (0.5966, -0.03235, 0.1309), (0.0, -0.2407, 0.1309), (0.7053, 1.293, 0.1309), (0.7053, 1.293, 0.2618), (1.141, 1.283, -0.2618), (1.141, 1.283, -0.1309), (1.197, 1.279, 0.2618), (0.6448, 0.259, -0.1881), (0.8725, 1.285, -0.2618), (0.7607, 1.288, -0.2618), (0.7607, 1.288, -0.1309), (0.0, 0.189, -0.1309), (0.2983, 0.2826, -0.1309), (0.0, 0.1571, -2.772e-10), (0.3161, 0.2544, -2.772e-10), (0.0, 0.2421, 0.1309), (0.2687, 0.3296, 0.1309), (0.6888, 0.8446, -0.1309), (0.6888, 0.8446, -0.2618), (0.7988, 0.8247, -0.2618), (0.772, 0.5388, -0.1881), (1.117, 0.7651, 0.2618), (1.064, 0.7794, -0.1309), (1.064, 0.7794, -0.2618), (0.6347, 0.8573, 0.2618), (0.6347, 0.8573, 0.1309), (0.7212, 0.837, -2.772e-10), (0.954, 0.8002, -0.2618), (0.8764, 0.8125, -0.2618), (0.772, 0.5388, -0.5782), (0.772, 0.2844, -0.1881), (1.117, 0.7651, 0.1309), (1.032, 0.788, -2.772e-10), (1.197, 1.602, 0.2618), (0.772, 0.2844, -0.5782), (1.141, 1.602, -0.1309), (0.705, 1.602, 0.2618), (0.705, 1.602, 0.1309), (0.7606, 1.602, -0.1309), (0.7939, 1.602, -2.772e-10), (1.03, 1.602, -0.2618), (1.141, 1.602, -0.2618), (0.7939, 1.285, -2.772e-10), (1.03, 1.285, -0.2618), (0.951, 1.285, -0.2618), (0.5176, 0.5388, -0.1881), (0.5176, 0.5388, -0.5782), (1.197, 1.279, 0.1309), (1.108, 1.285, -2.772e-10), (0.731, 1.971, 0.1309), (0.731, 1.971, 0.2618), (1.132, 1.931, -0.2618), (1.132, 1.931, -0.1309), (1.171, 1.971, 0.2618), (1.03, 1.997, 0.2618), (0.8725, 1.941, -0.2618), (0.7703, 1.931, -0.2618), (0.7703, 1.931, -0.1309), (0.8725, 1.602, -0.2618), (0.7606, 1.602, -0.2618), (0.951, 1.602, -0.2618), (0.5176, 0.2844, -0.1881), (0.5176, 0.2844, -0.5782), (1.197, 1.602, 0.1309), (1.108, 1.602, -2.772e-10), (0.2773, 0.1995, -0.3311), (0.2651, 0.1526, -0.2067), (0.6448, 0.4116, -0.8195), (0.6448, 0.1989, -0.3831), (0.7974, 0.3515, -0.3831), (0.6448, 0.5042, -0.3831), (0.4922, 0.3515, -0.3831), (0.5113, 0.4116, -0.6385), (0.5113, 0.218, -0.3831), (0.7939, 1.908, -2.772e-10), (1.03, 1.941, -0.2618), (0.951, 1.941, -0.2618), (0.8725, 1.997, 0.2618), (0.951, 1.997, 0.2618), (1.171, 1.971, 0.1309), (1.108, 1.908, -2.772e-10), (1.03, 1.941, -0.1309), (0.8725, 1.941, -0.1309), (0.951, 1.941, -0.1309), (1.03, 1.908, -2.772e-10), (0.8725, 1.908, -2.772e-10), (0.951, 1.908, -2.772e-10), (1.03, 1.997, 0.1309), (0.8725, 1.997, 0.1309), (0.951, 1.997, 0.1309), (0.3625, 0.2378, -0.494), (0.3625, 0.25, -0.2067), (0.4476, 0.1995, -0.3311), (0.4476, 0.1526, -0.494), (0.4598, 0.1526, -0.2067), (0.4476, 0.02916, -0.3311), (0.3625, 0.06747, -0.494), (0.3625, 0.05531, -0.2067), (0.4436, 0.2337, -0.2067), (0.4436, 0.2337, -0.4555), (0.4436, 0.07153, -0.2067), (0.4436, 0.07153, -0.4555), (0.2814, 0.2337, -0.2067), (0.2814, 0.2337, -0.4555), (0.2814, 0.07153, -0.2067), (0.2814, 0.07153, -0.4555), (0.3625, 0.1526, -0.6095), (0.3625, 0.01699, -0.3311), (0.4598, 0.1143, -0.3311), (0.3625, 0.2116, -0.3311), (0.2651, 0.1143, -0.3311), (0.2773, 0.1526, -0.494), (0.2773, 0.02916, -0.3311), (0.0386, 0.08617, -0.3311), (0.02643, 0.03932, -0.2067), (0.1238, 0.1245, -0.494), (0.1238, 0.1366, -0.2067), (0.2089, 0.08617, -0.3311), (0.2089, 0.03932, -0.494), (0.2211, 0.03932, -0.2067), (0.2089, -0.08415, -0.3311), (0.1238, -0.04584, -0.494), (0.1238, -0.058, -0.2067), (0.2049, 0.1204, -0.2067), (0.2049, 0.1204, -0.4555), (0.2049, -0.04178, -0.2067), (0.2049, -0.04178, -0.4555), (0.04266, 0.1204, -0.2067), (0.04266, 0.1204, -0.4555), (0.04266, -0.04178, -0.2067), (0.04266, -0.04178, -0.4555), (0.1238, 0.03932, -0.6095), (0.1238, -0.09632, -0.3311), (0.2211, 0.001008, -0.3311), (0.1238, 0.09833, -0.3311), (0.02643, 0.001008, -0.3311), (0.0386, 0.03932, -0.494), (0.0386, -0.08415, -0.3311), (0.7835, 0.7328, -0.2155), (0.7946, 0.7757, -0.3296), (0.8727, 0.8109, -0.4789), (0.8727, 0.822, -0.2155), (0.9508, 0.7757, -0.3296), (0.9508, 0.7328, -0.4789), (0.962, 0.7328, -0.2155), (0.9508, 0.6195, -0.3296), (0.8727, 0.6547, -0.4789), (0.8727, 0.6435, -0.2155), (0.9471, 0.8071, -0.2155), (0.9471, 0.8071, -0.4436), (0.9471, 0.6584, -0.2155), (0.9471, 0.6584, -0.4436), (0.7983, 0.8071, -0.2155), (0.7983, 0.8071, -0.4436), (0.7983, 0.6584, -0.2155), (0.7983, 0.6584, -0.4436), (0.8727, 0.7328, -0.5848), (0.8727, 0.6084, -0.3296), (0.962, 0.6976, -0.3296), (0.8727, 0.7869, -0.3296), (0.7835, 0.6976, -0.3296), (0.7946, 0.7328, -0.4789), (0.7946, 0.6195, -0.3296), (0.8242, 0.9905, -0.2155), (0.8354, 1.033, -0.3296), (0.9135, 1.069, -0.4789), (0.9135, 1.08, -0.2155), (0.9916, 1.033, -0.3296), (0.9916, 0.9905, -0.4789), (1.003, 0.9905, -0.2155), (0.9916, 0.8773, -0.3296), (0.9135, 0.9124, -0.4789), (0.9135, 0.9013, -0.2155), (0.9879, 1.065, -0.2155), (0.9879, 1.065, -0.4436), (0.9879, 0.9162, -0.2155), (0.9879, 0.9162, -0.4436), (0.8391, 1.065, -0.2155), (0.8391, 1.065, -0.4436), (0.8391, 0.9162, -0.2155), (0.8391, 0.9162, -0.4436), (0.9135, 0.9905, -0.5848), (0.9135, 0.8661, -0.3296), (1.003, 0.9554, -0.3296), (0.9135, 1.045, -0.3296), (0.8242, 0.9554, -0.3296), (0.8354, 0.9905, -0.4789), (0.8354, 0.8773, -0.3296), (0.8626, 1.254, -0.2155), (0.8738, 1.297, -0.3296), (0.9519, 1.332, -0.4789), (0.9519, 1.343, -0.2155), (1.03, 1.297, -0.3296), (1.03, 1.254, -0.4789), (1.041, 1.254, -0.2155), (1.03, 1.14, -0.3296), (0.9519, 1.176, -0.4789), (0.9519, 1.164, -0.2155), (1.026, 1.328, -0.2155), (1.026, 1.328, -0.4436), (1.026, 1.179, -0.2155), (1.026, 1.179, -0.4436), (0.8775, 1.328, -0.2155), (0.8775, 1.328, -0.4436), (0.8775, 1.179, -0.2155), (0.8775, 1.179, -0.4436), (0.9519, 1.254, -0.5848), (0.9519, 1.129, -0.3296), (1.041, 1.219, -0.3296), (0.9519, 1.308, -0.3296), (0.8626, 1.219, -0.3296), (0.8738, 1.254, -0.4789), (0.8738, 1.14, -0.3296), (0.8798, 1.51, -0.2203), (0.8895, 1.547, -0.3198), (0.9576, 1.578, -0.4501), (0.9576, 1.588, -0.2203), (1.026, 1.547, -0.3198), (1.026, 1.51, -0.4501), (1.035, 1.51, -0.2203), (1.026, 1.411, -0.3198), (0.9576, 1.442, -0.4501), (0.9576, 1.432, -0.2203), (1.022, 1.575, -0.2203), (1.022, 1.575, -0.4193), (1.022, 1.445, -0.2203), (1.022, 1.445, -0.4193), (0.8927, 1.575, -0.2203), (0.8927, 1.575, -0.4193), (0.8927, 1.445, -0.2203), (0.8927, 1.445, -0.4193), (0.9576, 1.51, -0.5424), (0.9576, 1.402, -0.3198), (1.035, 1.479, -0.3198), (0.9576, 1.557, -0.3198), (0.8798, 1.479, -0.3198), (0.8895, 1.51, -0.4501), (0.8895, 1.411, -0.3198), (0.8839, 1.767, -0.2221), (0.8938, 1.805, -0.3226), (0.9626, 1.836, -0.4542), (0.9626, 1.846, -0.2221), (1.031, 1.805, -0.3226), (1.031, 1.767, -0.4542), (1.041, 1.767, -0.2221), (1.031, 1.668, -0.3226), (0.9626, 1.699, -0.4542), (0.9626, 1.689, -0.2221), (1.028, 1.833, -0.2221), (1.028, 1.833, -0.4231), (1.028, 1.702, -0.2221), (1.028, 1.702, -0.4231), (0.897, 1.833, -0.2221), (0.897, 1.833, -0.4231), (0.897, 1.702, -0.2221), (0.897, 1.702, -0.4231), (0.9626, 1.767, -0.5475), (0.9626, 1.658, -0.3226), (1.041, 1.736, -0.3226), (0.9626, 1.815, -0.3226), (0.8839, 1.736, -0.3226), (0.8938, 1.767, -0.4542), (0.8938, 1.668, -0.3226), (0.7473, 0.599, -0.8411), (0.7851, 0.5697, -1.365), (0.5163, 0.846, -0.8411), (0.4777, 0.8737, -1.365), (0.2539, 0.4896, -0.8411), (0.0, 0.396, -0.8411), (0.0, 0.4491, -1.365), (0.2302, 0.5366, -1.365), (0.4777, 0.8737, -1.234), (0.5394, 0.8293, -1.103), (0.5163, 0.846, -0.972), (0.6783, 0.6698, -0.8411), (0.632, 0.723, -0.8411), (0.5857, 0.7762, -0.8411), (0.4092, 0.6186, -0.9148), (0.4245, 0.6921, -0.7198), (0.5315, 0.7522, -0.4644), (0.7851, 0.5697, -1.234), (0.7246, 0.6166, -1.103), (0.7473, 0.599, -0.972), (0.0, 0.0186, -0.8411), (0.4682, 0.2209, -0.8411), (0.4929, 0.1747, -1.365), (0.0, -0.03364, -1.365), (0.5315, 0.7712, -0.9148), (0.6384, 0.6921, -0.7198), (0.6384, 0.6186, -0.4644), (0.6537, 0.6186, -0.9148), (0.6384, 0.425, -0.7198), (0.5315, 0.4851, -0.4644), (0.0, 0.2856, -0.8411), (0.0, 0.207, -0.8411), (0.0, 0.1285, -0.8411), (0.3145, 0.4082, -0.8411), (0.3608, 0.355, -0.8411), (0.4071, 0.3019, -0.8411), (0.4682, 0.2209, -0.972), (0.0, 0.0186, -0.972), (0.4534, 0.2487, -1.103), (0.0, 0.04994, -1.103), (0.4929, 0.1747, -1.234), (0.0, -0.03364, -1.234), (0.5799, 1.5, -1.234), (0.5799, 1.5, -1.365), (0.9292, 1.49, -0.8411), (0.9292, 1.49, -0.972), (0.9736, 1.486, -1.365), (0.5315, 0.466, -0.9148), (0.7139, 1.492, -0.8411), (0.6243, 1.495, -0.8411), (0.6243, 1.495, -0.972), (0.0, 0.396, -0.972), (0.2539, 0.4896, -0.972), (0.0, 0.3641, -1.103), (0.2682, 0.4614, -1.103), (0.0, 0.4491, -1.234), (0.2302, 0.5366, -1.234), (0.5667, 1.052, -0.972), (0.5667, 1.052, -0.8411), (0.6549, 1.032, -0.8411), (0.6334, 0.7458, -0.9148), (0.9101, 0.9721, -1.365), (0.8671, 0.9864, -0.972), (0.8671, 0.9864, -0.8411), (0.5234, 1.064, -1.365), (0.5234, 1.064, -1.234), (0.5927, 1.044, -1.103), (0.7792, 1.007, -0.8411), (0.717, 1.019, -0.8411), (0.6334, 0.7458, -0.5247), (0.6334, 0.4915, -0.9148), (0.9101, 0.9721, -1.234), (0.8413, 0.995, -1.103), (0.9738, 1.809, -1.365), (0.6334, 0.4915, -0.5247), (0.9293, 1.809, -0.972), (0.5797, 1.809, -1.365), (0.5797, 1.809, -1.234), (0.6242, 1.809, -0.972), (0.6509, 1.809, -1.103), (0.8397, 1.809, -0.8411), (0.9293, 1.809, -0.8411), (0.6509, 1.492, -1.103), (0.8397, 1.492, -0.8411), (0.7768, 1.492, -0.8411), (0.4296, 0.7458, -0.9148), (0.4296, 0.7458, -0.5247), (0.9736, 1.486, -1.234), (0.9026, 1.492, -1.103), (0.6006, 2.178, -1.234), (0.6006, 2.178, -1.365), (0.9215, 2.138, -0.8411), (0.9215, 2.138, -0.972), (0.953, 2.178, -1.365), (0.8397, 2.204, -1.365), (0.7139, 2.148, -0.8411), (0.6321, 2.138, -0.8411), (0.6321, 2.138, -0.972), (0.7139, 1.809, -0.8411), (0.6242, 1.809, -0.8411), (0.7768, 1.809, -0.8411), (0.4296, 0.4915, -0.9148), (0.4296, 0.4915, -0.5247), (0.9738, 1.809, -1.234), (0.9026, 1.809, -1.103), (0.2371, 0.4065, -0.7718), (0.2274, 0.3597, -0.8962), (0.5315, 0.6186, -0.2834), (0.5315, 0.406, -0.7198), (0.6537, 0.5586, -0.7198), (0.5315, 0.7112, -0.7198), (0.4092, 0.5586, -0.7198), (0.4245, 0.6186, -0.4644), (0.4245, 0.425, -0.7198), (0.6509, 2.115, -1.103), (0.8397, 2.148, -0.8411), (0.7768, 2.148, -0.8411), (0.7139, 2.204, -1.365), (0.7768, 2.204, -1.365), (0.953, 2.178, -1.234), (0.9026, 2.115, -1.103), (0.8397, 2.148, -0.972), (0.7139, 2.148, -0.972), (0.7768, 2.148, -0.972), (0.8397, 2.115, -1.103), (0.7139, 2.115, -1.103), (0.7768, 2.115, -1.103), (0.8397, 2.204, -1.234), (0.7139, 2.204, -1.234), (0.7768, 2.204, -1.234), (0.3053, 0.4448, -0.6089), (0.3053, 0.457, -0.8962), (0.3735, 0.4065, -0.7718), (0.3735, 0.3597, -0.6089), (0.3833, 0.3597, -0.8962), (0.3735, 0.2362, -0.7718), (0.3053, 0.2745, -0.6089), (0.3053, 0.2623, -0.8962), (0.3703, 0.4408, -0.8962), (0.3703, 0.4408, -0.6474), (0.3703, 0.2785, -0.8962), (0.3703, 0.2785, -0.6474), (0.2404, 0.4408, -0.8962), (0.2404, 0.4408, -0.6474), (0.2404, 0.2785, -0.8962), (0.2404, 0.2785, -0.6474), (0.3053, 0.3597, -0.4934), (0.3053, 0.224, -0.7718), (0.3833, 0.3213, -0.7718), (0.3053, 0.4187, -0.7718), (0.2274, 0.3213, -0.7718), (0.2371, 0.3597, -0.6089), (0.2371, 0.2362, -0.7718), (0.0459, 0.2932, -0.7718), (0.03615, 0.2463, -0.8962), (0.1141, 0.3315, -0.6089), (0.1141, 0.3437, -0.8962), (0.1823, 0.2932, -0.7718), (0.1823, 0.2463, -0.6089), (0.1921, 0.2463, -0.8962), (0.1823, 0.1229, -0.7718), (0.1141, 0.1612, -0.6089), (0.1141, 0.149, -0.8962), (0.1791, 0.3274, -0.8962), (0.1791, 0.3274, -0.6474), (0.1791, 0.1652, -0.8962), (0.1791, 0.1652, -0.6474), (0.04914, 0.3274, -0.8962), (0.04914, 0.3274, -0.6474), (0.04914, 0.1652, -0.8962), (0.04914, 0.1652, -0.6474), (0.1141, 0.2463, -0.4934), (0.1141, 0.1107, -0.7718), (0.1921, 0.208, -0.7718), (0.1141, 0.3054, -0.7718), (0.03615, 0.208, -0.7718), (0.0459, 0.2463, -0.6089), (0.0459, 0.1229, -0.7718), (0.6426, 0.9398, -0.8874), (0.6515, 0.9827, -0.7733), (0.7141, 1.018, -0.624), (0.7141, 1.029, -0.8874), (0.7766, 0.9827, -0.7733), (0.7766, 0.9398, -0.624), (0.7855, 0.9398, -0.8874), (0.7766, 0.8266, -0.7733), (0.7141, 0.8617, -0.624), (0.7141, 0.8505, -0.8874), (0.7736, 1.014, -0.8874), (0.7736, 1.014, -0.6593), (0.7736, 0.8654, -0.8874), (0.7736, 0.8654, -0.6593), (0.6545, 1.014, -0.8874), (0.6545, 1.014, -0.6593), (0.6545, 0.8654, -0.8874), (0.6545, 0.8654, -0.6593), (0.7141, 0.9398, -0.5181), (0.7141, 0.8154, -0.7733), (0.7855, 0.9047, -0.7733), (0.7141, 0.9939, -0.7733), (0.6426, 0.9047, -0.7733), (0.6515, 0.9398, -0.624), (0.6515, 0.8266, -0.7733), (0.6752, 1.198, -0.8874), (0.6842, 1.241, -0.7733), (0.7467, 1.276, -0.624), (0.7467, 1.287, -0.8874), (0.8093, 1.241, -0.7733), (0.8093, 1.198, -0.624), (0.8182, 1.198, -0.8874), (0.8093, 1.084, -0.7733), (0.7467, 1.119, -0.624), (0.7467, 1.108, -0.8874), (0.8063, 1.272, -0.8874), (0.8063, 1.272, -0.6593), (0.8063, 1.123, -0.8874), (0.8063, 1.123, -0.6593), (0.6871, 1.272, -0.8874), (0.6871, 1.272, -0.6593), (0.6871, 1.123, -0.8874), (0.6871, 1.123, -0.6593), (0.7467, 1.198, -0.5181), (0.7467, 1.073, -0.7733), (0.8182, 1.162, -0.7733), (0.7467, 1.252, -0.7733), (0.6752, 1.162, -0.7733), (0.6842, 1.198, -0.624), (0.6842, 1.084, -0.7733), (0.706, 1.461, -0.8874), (0.7149, 1.504, -0.7733), (0.7775, 1.539, -0.624), (0.7775, 1.55, -0.8874), (0.84, 1.504, -0.7733), (0.84, 1.461, -0.624), (0.8489, 1.461, -0.8874), (0.84, 1.348, -0.7733), (0.7775, 1.383, -0.624), (0.7775, 1.371, -0.8874), (0.837, 1.535, -0.8874), (0.837, 1.535, -0.6593), (0.837, 1.386, -0.8874), (0.837, 1.386, -0.6593), (0.7179, 1.535, -0.8874), (0.7179, 1.535, -0.6593), (0.7179, 1.386, -0.8874), (0.7179, 1.386, -0.6593), (0.7775, 1.461, -0.5181), (0.7775, 1.336, -0.7733), (0.8489, 1.426, -0.7733), (0.7775, 1.515, -0.7733), (0.706, 1.426, -0.7733), (0.7149, 1.461, -0.624), (0.7149, 1.348, -0.7733), (0.7197, 1.717, -0.8826), (0.7275, 1.755, -0.7831), (0.7821, 1.785, -0.6528), (0.7821, 1.795, -0.8826), (0.8366, 1.755, -0.7831), (0.8366, 1.717, -0.6528), (0.8444, 1.717, -0.8826), (0.8366, 1.618, -0.7831), (0.7821, 1.649, -0.6528), (0.7821, 1.639, -0.8826), (0.834, 1.782, -0.8826), (0.834, 1.782, -0.6836), (0.834, 1.652, -0.8826), (0.834, 1.652, -0.6836), (0.7301, 1.782, -0.8826), (0.7301, 1.782, -0.6836), (0.7301, 1.652, -0.8826), (0.7301, 1.652, -0.6836), (0.7821, 1.717, -0.5605), (0.7821, 1.609, -0.7831), (0.8444, 1.686, -0.7831), (0.7821, 1.764, -0.7831), (0.7197, 1.686, -0.7831), (0.7275, 1.717, -0.6528), (0.7275, 1.618, -0.7831), (0.723, 1.974, -0.8808), (0.7309, 2.012, -0.7803), (0.786, 2.043, -0.6487), (0.786, 2.053, -0.8808), (0.8412, 2.012, -0.7803), (0.8412, 1.974, -0.6487), (0.849, 1.974, -0.8808), (0.8412, 1.875, -0.7803), (0.786, 1.906, -0.6487), (0.786, 1.896, -0.8808), (0.8385, 2.04, -0.8808), (0.8385, 2.04, -0.6798), (0.8385, 1.909, -0.8808), (0.8385, 1.909, -0.6798), (0.7335, 2.04, -0.8808), (0.7335, 2.04, -0.6798), (0.7335, 1.909, -0.8808), (0.7335, 1.909, -0.6798), (0.786, 1.974, -0.5554), (0.786, 1.865, -0.7803), (0.849, 1.943, -0.7803), (0.786, 2.022, -0.7803), (0.723, 1.943, -0.7803), (0.7309, 1.974, -0.6487), (0.7309, 1.875, -0.7803)], [], [(56, 7, 3, 8), (11, 12, 68, 67), (35, 11, 0, 21), (143, 130, 146, 151), (130, 139, 133, 146), (151, 146, 136, 145), (16, 69, 26, 107), (86, 16, 107, 112), (112, 107, 29, 102), (28, 70, 47, 108), (74, 28, 108, 29), (32, 35, 21, 20), (5, 4, 33, 30), (30, 33, 34, 31), (31, 34, 35, 32), (4, 2, 13, 33), (33, 13, 12, 34), (34, 12, 11, 35), (0, 19, 36, 21), (21, 36, 37, 20), (19, 18, 38, 36), (36, 38, 39, 37), (18, 17, 40, 38), (38, 40, 41, 39), (17, 1, 22, 40), (40, 22, 23, 41), (18, 19, 62, 72), (0, 11, 67, 63), (17, 18, 72, 71), (19, 0, 63, 62), (10, 9, 66, 57), (1, 17, 71, 61), (29, 108, 113, 102), (9, 8, 65, 66), (25, 60, 27, 109), (13, 2, 58, 59), (8, 3, 64, 65), (69, 25, 109, 26), (2, 10, 57, 58), (26, 109, 28, 74), (12, 13, 59, 68), (4, 52, 10, 2), (52, 54, 9, 10), (54, 56, 8, 9), (5, 51, 52, 4), (51, 53, 54, 52), (53, 55, 56, 54), (55, 6, 7, 56), (61, 71, 87, 46), (66, 65, 42, 82), (15, 85, 24, 110), (65, 64, 43, 42), (86, 15, 110, 16), (62, 63, 44, 45), (16, 110, 25, 69), (113, 101, 14, 111), (68, 59, 48, 84), (59, 58, 49, 48), (67, 68, 84, 83), (72, 62, 45, 88), (58, 57, 50, 49), (63, 67, 83, 44), (71, 72, 88, 87), (57, 66, 82, 50), (48, 49, 99, 98), (102, 113, 111, 112), (84, 48, 98, 100), (112, 111, 15, 86), (83, 84, 100, 80), (45, 44, 81, 75), (88, 45, 75, 104), (42, 43, 76, 77), (87, 88, 104, 103), (82, 42, 77, 79), (46, 87, 103, 73), (50, 82, 79, 78), (135, 140, 137, 147), (44, 83, 80, 81), (107, 26, 74, 29), (49, 50, 78, 99), (80, 100, 116, 115), (77, 76, 90, 89), (104, 75, 92, 120), (75, 81, 91, 92), (103, 104, 120, 119), (108, 47, 101, 113), (73, 103, 119, 93), (98, 99, 96, 95), (109, 27, 70, 28), (99, 78, 97, 96), (110, 24, 60, 25), (81, 80, 115, 91), (111, 14, 85, 15), (78, 79, 114, 97), (100, 98, 95, 116), (79, 77, 89, 114), (127, 94, 93, 119), (115, 121, 92, 91), (121, 124, 120, 92), (124, 127, 119, 120), (96, 97, 122, 95), (95, 122, 123, 116), (116, 123, 121, 115), (97, 114, 125, 122), (122, 125, 126, 123), (123, 126, 124, 121), (114, 89, 128, 125), (125, 128, 129, 126), (126, 129, 127, 124), (89, 90, 117, 128), (128, 117, 118, 129), (129, 118, 94, 127), (141, 135, 147, 136), (136, 147, 152, 145), (132, 138, 134, 148), (139, 132, 148, 133), (133, 148, 135, 141), (105, 142, 131, 149), (143, 105, 149, 130), (130, 149, 132, 139), (152, 144, 106, 150), (145, 152, 150, 151), (151, 150, 105, 143), (146, 133, 141, 136), (147, 137, 144, 152), (148, 134, 140, 135), (149, 131, 138, 132), (150, 106, 142, 105), (168, 155, 171, 176), (155, 164, 158, 171), (176, 171, 161, 170), (160, 165, 162, 172), (166, 160, 172, 161), (161, 172, 177, 170), (157, 163, 159, 173), (164, 157, 173, 158), (158, 173, 160, 166), (153, 167, 156, 174), (168, 153, 174, 155), (155, 174, 157, 164), (177, 169, 154, 175), (170, 177, 175, 176), (176, 175, 153, 168), (171, 158, 166, 161), (172, 162, 169, 177), (173, 159, 165, 160), (174, 156, 163, 157), (175, 154, 167, 153), (180, 189, 183, 196), (193, 180, 196, 201), (201, 196, 186, 195), (185, 190, 187, 197), (191, 185, 197, 186), (186, 197, 202, 195), (182, 188, 184, 198), (189, 182, 198, 183), (183, 198, 185, 191), (179, 192, 181, 199), (193, 179, 199, 180), (180, 199, 182, 189), (202, 194, 178, 200), (195, 202, 200, 201), (201, 200, 179, 193), (196, 183, 191, 186), (197, 187, 194, 202), (198, 184, 190, 185), (199, 181, 188, 182), (200, 178, 192, 179), (205, 214, 208, 221), (218, 205, 221, 226), (226, 221, 211, 220), (210, 215, 212, 222), (216, 210, 222, 211), (211, 222, 227, 220), (207, 213, 209, 223), (214, 207, 223, 208), (208, 223, 210, 216), (204, 217, 206, 224), (218, 204, 224, 205), (205, 224, 207, 214), (227, 219, 203, 225), (220, 227, 225, 226), (226, 225, 204, 218), (221, 208, 216, 211), (222, 212, 219, 227), (223, 209, 215, 210), (224, 206, 213, 207), (225, 203, 217, 204), (230, 239, 233, 246), (243, 230, 246, 251), (251, 246, 236, 245), (235, 240, 237, 247), (241, 235, 247, 236), (236, 247, 252, 245), (232, 238, 234, 248), (239, 232, 248, 233), (233, 248, 235, 241), (229, 242, 231, 249), (243, 229, 249, 230), (230, 249, 232, 239), (252, 244, 228, 250), (245, 252, 250, 251), (251, 250, 229, 243), (246, 233, 241, 236), (247, 237, 244, 252), (248, 234, 240, 235), (249, 231, 238, 232), (250, 228, 242, 229), (255, 264, 258, 271), (268, 255, 271, 276), (276, 271, 261, 270), (260, 265, 262, 272), (266, 260, 272, 261), (261, 272, 277, 270), (257, 263, 259, 273), (264, 257, 273, 258), (258, 273, 260, 266), (254, 267, 256, 274), (268, 254, 274, 255), (255, 274, 257, 264), (277, 269, 253, 275), (270, 277, 275, 276), (276, 275, 254, 268), (271, 258, 266, 261), (272, 262, 269, 277), (273, 259, 265, 260), (274, 256, 263, 257), (275, 253, 267, 254), (280, 289, 283, 296), (293, 280, 296, 301), (301, 296, 286, 295), (285, 290, 287, 297), (291, 285, 297, 286), (286, 297, 302, 295), (282, 288, 284, 298), (289, 282, 298, 283), (283, 298, 285, 291), (279, 292, 281, 299), (293, 279, 299, 280), (280, 299, 282, 289), (302, 294, 278, 300), (295, 302, 300, 301), (301, 300, 279, 293), (296, 283, 291, 286), (297, 287, 294, 302), (298, 284, 290, 285), (299, 281, 288, 282), (300, 278, 292, 279), (359, 311, 306, 310), (314, 370, 371, 315), (338, 324, 303, 314), (446, 454, 449, 433), (433, 449, 436, 442), (454, 448, 439, 449), (319, 410, 329, 372), (389, 415, 410, 319), (415, 405, 332, 410), (331, 411, 350, 373), (377, 332, 411, 331), (335, 323, 324, 338), (308, 333, 336, 307), (333, 334, 337, 336), (334, 335, 338, 337), (307, 336, 316, 305), (336, 337, 315, 316), (337, 338, 314, 315), (303, 324, 339, 322), (324, 323, 340, 339), (322, 339, 341, 321), (339, 340, 342, 341), (321, 341, 343, 320), (341, 342, 344, 343), (320, 343, 325, 304), (343, 344, 326, 325), (321, 375, 365, 322), (303, 366, 370, 314), (320, 374, 375, 321), (322, 365, 366, 303), (313, 360, 369, 312), (304, 364, 374, 320), (332, 405, 416, 411), (312, 369, 368, 311), (328, 412, 330, 363), (316, 362, 361, 305), (311, 368, 367, 306), (372, 329, 412, 328), (305, 361, 360, 313), (329, 377, 331, 412), (315, 371, 362, 316), (307, 305, 313, 355), (355, 313, 312, 357), (357, 312, 311, 359), (308, 307, 355, 354), (354, 355, 357, 356), (356, 357, 359, 358), (358, 359, 310, 309), (364, 349, 390, 374), (369, 385, 345, 368), (318, 413, 327, 388), (368, 345, 346, 367), (389, 319, 413, 318), (365, 348, 347, 366), (319, 372, 328, 413), (416, 414, 317, 404), (371, 387, 351, 362), (362, 351, 352, 361), (370, 386, 387, 371), (375, 391, 348, 365), (361, 352, 353, 360), (366, 347, 386, 370), (374, 390, 391, 375), (360, 353, 385, 369), (351, 401, 402, 352), (405, 415, 414, 416), (387, 403, 401, 351), (415, 389, 318, 414), (386, 383, 403, 387), (348, 378, 384, 347), (391, 407, 378, 348), (345, 380, 379, 346), (390, 406, 407, 391), (385, 382, 380, 345), (349, 376, 406, 390), (353, 381, 382, 385), (438, 450, 440, 443), (347, 384, 383, 386), (410, 332, 377, 329), (352, 402, 381, 353), (383, 418, 419, 403), (380, 392, 393, 379), (407, 423, 395, 378), (378, 395, 394, 384), (406, 422, 423, 407), (411, 416, 404, 350), (376, 396, 422, 406), (401, 398, 399, 402), (412, 331, 373, 330), (402, 399, 400, 381), (413, 328, 363, 327), (384, 394, 418, 383), (414, 318, 388, 317), (381, 400, 417, 382), (403, 419, 398, 401), (382, 417, 392, 380), (430, 422, 396, 397), (418, 394, 395, 424), (424, 395, 423, 427), (427, 423, 422, 430), (399, 398, 425, 400), (398, 419, 426, 425), (419, 418, 424, 426), (400, 425, 428, 417), (425, 426, 429, 428), (426, 424, 427, 429), (417, 428, 431, 392), (428, 429, 432, 431), (429, 427, 430, 432), (392, 431, 420, 393), (431, 432, 421, 420), (432, 430, 397, 421), (444, 439, 450, 438), (439, 448, 455, 450), (435, 451, 437, 441), (442, 436, 451, 435), (436, 444, 438, 451), (408, 452, 434, 445), (446, 433, 452, 408), (433, 442, 435, 452), (455, 453, 409, 447), (448, 454, 453, 455), (454, 446, 408, 453), (449, 439, 444, 436), (450, 455, 447, 440), (451, 438, 443, 437), (452, 435, 441, 434), (453, 408, 445, 409), (471, 479, 474, 458), (458, 474, 461, 467), (479, 473, 464, 474), (463, 475, 465, 468), (469, 464, 475, 463), (464, 473, 480, 475), (460, 476, 462, 466), (467, 461, 476, 460), (461, 469, 463, 476), (456, 477, 459, 470), (471, 458, 477, 456), (458, 467, 460, 477), (480, 478, 457, 472), (473, 479, 478, 480), (479, 471, 456, 478), (474, 464, 469, 461), (475, 480, 472, 465), (476, 463, 468, 462), (477, 460, 466, 459), (478, 456, 470, 457), (483, 499, 486, 492), (496, 504, 499, 483), (504, 498, 489, 499), (488, 500, 490, 493), (494, 489, 500, 488), (489, 498, 505, 500), (485, 501, 487, 491), (492, 486, 501, 485), (486, 494, 488, 501), (482, 502, 484, 495), (496, 483, 502, 482), (483, 492, 485, 502), (505, 503, 481, 497), (498, 504, 503, 505), (504, 496, 482, 503), (499, 489, 494, 486), (500, 505, 497, 490), (501, 488, 493, 487), (502, 485, 491, 484), (503, 482, 495, 481), (508, 524, 511, 517), (521, 529, 524, 508), (529, 523, 514, 524), (513, 525, 515, 518), (519, 514, 525, 513), (514, 523, 530, 525), (510, 526, 512, 516), (517, 511, 526, 510), (511, 519, 513, 526), (507, 527, 509, 520), (521, 508, 527, 507), (508, 517, 510, 527), (530, 528, 506, 522), (523, 529, 528, 530), (529, 521, 507, 528), (524, 514, 519, 511), (525, 530, 522, 515), (526, 513, 518, 512), (527, 510, 516, 509), (528, 507, 520, 506), (533, 549, 536, 542), (546, 554, 549, 533), (554, 548, 539, 549), (538, 550, 540, 543), (544, 539, 550, 538), (539, 548, 555, 550), (535, 551, 537, 541), (542, 536, 551, 535), (536, 544, 538, 551), (532, 552, 534, 545), (546, 533, 552, 532), (533, 542, 535, 552), (555, 553, 531, 547), (548, 554, 553, 555), (554, 546, 532, 553), (549, 539, 544, 536), (550, 555, 547, 540), (551, 538, 543, 537), (552, 535, 541, 534), (553, 532, 545, 531), (558, 574, 561, 567), (571, 579, 574, 558), (579, 573, 564, 574), (563, 575, 565, 568), (569, 564, 575, 563), (564, 573, 580, 575), (560, 576, 562, 566), (567, 561, 576, 560), (561, 569, 563, 576), (557, 577, 559, 570), (571, 558, 577, 557), (558, 567, 560, 577), (580, 578, 556, 572), (573, 579, 578, 580), (579, 571, 557, 578), (574, 564, 569, 561), (575, 580, 572, 565), (576, 563, 568, 562), (577, 560, 566, 559), (578, 557, 570, 556), (583, 599, 586, 592), (596, 604, 599, 583), (604, 598, 589, 599), (588, 600, 590, 593), (594, 589, 600, 588), (589, 598, 605, 600), (585, 601, 587, 591), (592, 586, 601, 585), (586, 594, 588, 601), (582, 602, 584, 595), (596, 583, 602, 582), (583, 592, 585, 602), (605, 603, 581, 597), (598, 604, 603, 605), (604, 596, 582, 603), (599, 589, 594, 586), (600, 605, 597, 590), (601, 588, 593, 587), (602, 585, 591, 584), (603, 582, 595, 581)])
me_cube_001.polygons.foreach_set('use_smooth', [True] * 496)
me_cube_001.polygons.foreach_set('material_index', [0, 0, 0, 1, 1, 1, 1, 1, 1, 1, 1, 0, 0, 0, 0, 0, 0, 0, 0, 0, 0, 0, 0, 0, 0, 0, 0, 0, 0, 0, 0, 0, 1, 0, 1, 0, 0, 1, 0, 1, 0, 0, 0, 0, 0, 0, 0, 0, 0, 0, 1, 0, 1, 0, 1, 1, 0, 0, 0, 0, 0, 0, 0, 0, 0, 1, 0, 1, 0, 0, 0, 0, 0, 0, 0, 0, 1, 0, 1, 0, 0, 0, 0, 0, 0, 1, 0, 0, 1, 0, 1, 0, 1, 0, 0, 0, 0, 0, 0, 0, 0, 0, 0, 0, 0, 0, 0, 0, 0, 0, 0, 0, 1, 1, 1, 1, 1, 1, 1, 1, 1, 1, 1, 1, 1, 1, 1, 1, 1, 1, 1, 1, 1, 1, 1, 1, 1, 1, 1, 1, 1, 1, 1, 1, 1, 1, 1, 1, 1, 1, 1, 1, 1, 1, 1, 1, 1, 1, 1, 1, 1, 1, 1, 1, 1, 1, 1, 1, 1, 1, 1, 1, 1, 1, 1, 1, 1, 1, 1, 1, 1, 1, 1, 1, 1, 1, 1, 1, 1, 1, 1, 1, 1, 1, 1, 1, 1, 1, 1, 1, 1, 1, 1, 1, 1, 1, 1, 1, 1, 1, 1, 1, 1, 1, 1, 1, 1, 1, 1, 1, 1, 1, 1, 1, 1, 1, 1, 1, 1, 1, 1, 1, 1, 1, 1, 1, 1, 1, 1, 1, 1, 1, 1, 1, 1, 1, 1, 1, 0, 0, 0, 1, 1, 1, 1, 1, 1, 1, 1, 0, 0, 0, 0, 0, 0, 0, 0, 0, 0, 0, 0, 0, 0, 0, 0, 0, 0, 0, 0, 0, 1, 0, 1, 0, 0, 1, 0, 1, 0, 0, 0, 0, 0, 0, 0, 0, 0, 0, 1, 0, 1, 0, 1, 1, 0, 0, 0, 0, 0, 0, 0, 0, 0, 1, 0, 1, 0, 0, 0, 0, 0, 0, 0, 0, 1, 0, 1, 0, 0, 0, 0, 0, 0, 1, 0, 0, 1, 0, 1, 0, 1, 0, 0, 0, 0, 0, 0, 0, 0, 0, 0, 0, 0, 0, 0, 0, 0, 0, 0, 0, 1, 1, 1, 1, 1, 1, 1, 1, 1, 1, 1, 1, 1, 1, 1, 1, 1, 1, 1, 1, 1, 1, 1, 1, 1, 1, 1, 1, 1, 1, 1, 1, 1, 1, 1, 1, 1, 1, 1, 1, 1, 1, 1, 1, 1, 1, 1, 1, 1, 1, 1, 1, 1, 1, 1, 1, 1, 1, 1, 1, 1, 1, 1, 1, 1, 1, 1, 1, 1, 1, 1, 1, 1, 1, 1, 1, 1, 1, 1, 1, 1, 1, 1, 1, 1, 1, 1, 1, 1, 1, 1, 1, 1, 1, 1, 1, 1, 1, 1, 1, 1, 1, 1, 1, 1, 1, 1, 1, 1, 1, 1, 1, 1, 1, 1, 1, 1, 1, 1, 1, 1, 1, 1, 1, 1, 1, 1, 1, 1, 1, 1, 1, 1, 1, 1, 1])
me_cube_001.materials.append(mat_gums)
me_cube_001.materials.append(mat_teeth)
me_cube_001.use_remesh_preserve_volume = False
me_cube_001.use_remesh_preserve_attributes = False
me_cube_001.use_mirror_vertex_groups = False
me_cube_001.update()
me_sphere_001 = bpy.data.meshes.new('Sphere.001')
me_sphere_001.from_pydata([(1.972e-08, 0.05108, 0.2362), (1.972e-08, 0.2008, 0.3227), (1.972e-08, 0.2873, 0.3341), (1.972e-08, 0.3738, 0.3227), (1.972e-08, 0.5235, 0.2362), (1.972e-08, 0.5766, 0.167), (1.972e-08, 0.6214, 1.131e-07), (0.1181, 0.05108, 0.2046), (0.1446, 0.1203, 0.2505), (0.1613, 0.2008, 0.2794), (0.167, 0.2873, 0.2893), (0.1613, 0.3738, 0.2794), (0.1446, 0.4543, 0.2505), (0.1181, 0.5235, 0.2046), (0.08351, 0.5766, 0.1446), (0.04323, 0.61, 0.07488), (0.2046, 0.05108, 0.1181), (0.2505, 0.1203, 0.1446), (0.2794, 0.2008, 0.1613), (0.2893, 0.2873, 0.167), (0.2794, 0.3738, 0.1613), (0.2505, 0.4543, 0.1446), (0.2046, 0.5235, 0.1181), (0.1446, 0.5766, 0.08351), (0.07488, 0.61, 0.04323), (0.2362, 0.05108, 9.318e-08), (0.2893, 0.1203, 9.318e-08), (0.3227, 0.2008, 8.323e-08), (0.3341, 0.2873, 1.015e-07), (0.3227, 0.3738, 1.131e-07), (0.2893, 0.4543, 1.131e-07), (0.2362, 0.5235, 1.131e-07), (0.167, 0.5766, 1.131e-07), (0.08646, 0.61, 1.131e-07), (0.2046, 0.05108, -0.1181), (0.2505, 0.1203, -0.1446), (0.2794, 0.2008, -0.1613), (0.2893, 0.2873, -0.167), (0.2794, 0.3738, -0.1613), (0.2505, 0.4543, -0.1446), (0.2046, 0.5235, -0.1181), (0.1446, 0.5766, -0.08351), (0.07488, 0.61, -0.04323), (0.1181, 0.05108, -0.2046), (0.1446, 0.1203, -0.2505), (0.1613, 0.2008, -0.2794), (0.167, 0.2873, -0.2893), (0.1613, 0.3738, -0.2794), (0.1446, 0.4543, -0.2505), (0.1181, 0.5235, -0.2046), (0.08351, 0.5766, -0.1446), (0.04323, 0.61, -0.07488), (-5.503e-09, 0.05108, -0.2362), (1.441e-08, 0.1203, -0.2893), (4.453e-09, 0.2008, -0.3227), (-5.503e-09, 0.2873, -0.3341), (4.453e-09, 0.3738, -0.3227), (4.453e-09, 0.4543, -0.2893), (4.453e-09, 0.5235, -0.2362), (-5.253e-10, 0.5766, -0.167), (2.187e-08, 0.61, -0.08646), (-0.1181, 0.05108, -0.2046), (-0.1446, 0.1203, -0.2505), (-0.1613, 0.2008, -0.2794), (-0.167, 0.2873, -0.2893), (-0.1613, 0.3738, -0.2794), (-0.1446, 0.4543, -0.2505), (-0.1181, 0.5235, -0.2046), (-0.08351, 0.5766, -0.1446), (-0.04323, 0.61, -0.07488), (-0.2046, 0.05108, -0.1181), (-0.2505, 0.1203, -0.1446), (-0.2794, 0.2008, -0.1613), (-0.2893, 0.2873, -0.167), (-0.2794, 0.3738, -0.1613), (-0.2505, 0.4543, -0.1446), (-0.2046, 0.5235, -0.1181), (-0.1446, 0.5766, -0.08351), (-0.07488, 0.61, -0.04323), (-0.2362, 0.05108, 1.33e-07), (-0.2893, 0.1203, 1.131e-07), (-0.3227, 0.2008, 1.23e-07), (-0.3341, 0.2873, 1.612e-07), (-0.3227, 0.3738, 1.33e-07), (-0.2893, 0.4543, 1.43e-07), (-0.2362, 0.5235, 1.131e-07), (-0.167, 0.5766, 1.529e-07), (-0.08646, 0.61, 1.131e-07), (-0.2046, 0.05108, 0.1181), (-0.2505, 0.1203, 0.1446), (-0.2794, 0.2008, 0.1613), (-0.2893, 0.2873, 0.167), (-0.2794, 0.3738, 0.1613), (-0.2505, 0.4543, 0.1447), (-0.2046, 0.5235, 0.1181), (-0.1446, 0.5766, 0.08351), (-0.07488, 0.61, 0.04323), (-0.1181, 0.05108, 0.2046), (-0.1446, 0.1203, 0.2505), (-0.1613, 0.2008, 0.2794), (-0.167, 0.2873, 0.2893), (-0.1613, 0.3738, 0.2794), (-0.1446, 0.4543, 0.2505), (-0.1181, 0.5235, 0.2046), (-0.08351, 0.5766, 0.1446), (-0.04323, 0.61, 0.07488), (5.423e-08, 0.1203, 0.2893), (5.423e-08, 0.4543, 0.2893), (2.685e-08, 0.61, 0.08646), (-4.533e-08, 0.2461, -6.374e-09), (0.04323, 0.2347, 0.07488), (1.972e-08, 0.2347, 0.08646), (0.07488, 0.2347, 0.04323), (0.08646, 0.2347, 9.318e-08), (0.07488, 0.2347, -0.04323), (0.04323, 0.2347, -0.07488), (2.187e-08, 0.2347, -0.08646), (-0.04323, 0.2347, -0.07488), (-0.07488, 0.2347, -0.04323), (-0.08646, 0.2347, 9.318e-08), (-0.07488, 0.2347, 0.04323), (-0.04323, 0.2347, 0.07488), (2.443e-08, 0.03207, 0.0993), (1.972e-08, 0.05089, 0.08646), (1.972e-08, 0.03739, 0.08646), (0.04323, 0.05089, 0.07488), (0.04965, 0.03207, 0.086), (0.04323, 0.03739, 0.07488), (0.07488, 0.05089, 0.04323), (0.086, 0.03207, 0.04965), (0.07488, 0.03739, 0.04323), (0.08646, 0.05089, 9.318e-08), (0.0993, 0.03207, 9.318e-08), (0.08646, 0.03739, 9.318e-08), (0.07488, 0.05089, -0.04323), (0.086, 0.03207, -0.04965), (0.07488, 0.03739, -0.04323), (0.04323, 0.05089, -0.07488), (0.04965, 0.03207, -0.086), (0.04323, 0.03739, -0.07488), (2.187e-08, 0.05089, -0.08646), (1.989e-08, 0.03207, -0.0993), (2.197e-08, 0.03739, -0.08646), (-0.04323, 0.05089, -0.07488), (-0.04965, 0.03207, -0.086), (-0.04323, 0.03739, -0.07488), (-0.07488, 0.05089, -0.04323), (-0.086, 0.03207, -0.04965), (-0.07488, 0.03739, -0.04323), (-0.08646, 0.05089, 9.318e-08), (-0.0993, 0.03207, 9.636e-08), (-0.08646, 0.03739, 9.318e-08), (-0.07488, 0.05089, 0.04323), (-0.086, 0.03207, 0.04965), (-0.07488, 0.03739, 0.04323), (-0.04323, 0.05089, 0.07488), (-0.04965, 0.03207, 0.086), (-0.04323, 0.03739, 0.07488), (0.08923, 0.01179, 0.1545), (0.07709, 0.009342, 0.1335), (0.08351, 0.004022, 0.1446), (0.1335, 0.009342, 0.07709), (0.1545, 0.01179, 0.08923), (0.1446, 0.004022, 0.08351), (0.1542, 0.009342, 9.318e-08), (0.1785, 0.01179, 9.318e-08), (0.167, 0.004022, 9.318e-08), (0.1335, 0.009342, -0.07709), (0.1545, 0.01179, -0.08923), (0.1446, 0.004022, -0.08351), (0.07709, 0.009342, -0.1335), (0.08923, 0.01179, -0.1545), (0.08351, 0.004022, -0.1446), (1.141e-08, 0.009342, -0.1542), (6.964e-09, 0.01179, -0.1785), (9.431e-09, 0.004022, -0.167), (-0.07709, 0.009342, -0.1335), (-0.08923, 0.01179, -0.1545), (-0.08351, 0.004022, -0.1446), (-0.1335, 0.009342, -0.07709), (-0.1545, 0.01179, -0.08923), (-0.1446, 0.004022, -0.08351), (-0.1542, 0.009342, 1.099e-07), (-0.1785, 0.01179, 1.164e-07), (-0.167, 0.004022, 1.131e-07), (-0.1335, 0.009342, 0.07709), (-0.1545, 0.01179, 0.08923), (-0.1446, 0.004022, 0.08351), (-0.07709, 0.009342, 0.1335), (-0.08923, 0.01179, 0.1545), (-0.08351, 0.004022, 0.1446), (4.454e-08, 0.009342, 0.1542), (4.438e-08, 0.01179, 0.1785), (4.925e-08, 0.004022, 0.167)], [], [(61, 177, 180, 70), (107, 3, 11, 12), (1, 106, 8, 9), (6, 108, 15), (4, 107, 12, 13), (2, 1, 9, 10), (7, 158, 162, 16), (5, 4, 13, 14), (3, 2, 10, 11), (106, 0, 7, 8), (108, 5, 14, 15), (10, 9, 18, 19), (191, 122, 126, 159), (14, 13, 22, 23), (11, 10, 19, 20), (8, 7, 16, 17), (15, 14, 23, 24), (25, 165, 168, 34), (12, 11, 20, 21), (9, 8, 17, 18), (6, 15, 24), (128, 125, 110, 112), (13, 12, 21, 22), (18, 17, 26, 27), (6, 24, 33), (131, 128, 112, 113), (22, 21, 30, 31), (19, 18, 27, 28), (161, 129, 132, 164), (23, 22, 31, 32), (20, 19, 28, 29), (17, 16, 25, 26), (24, 23, 32, 33), (143, 140, 116, 117), (21, 20, 29, 30), (29, 28, 37, 38), (26, 25, 34, 35), (33, 32, 41, 42), (97, 189, 192, 0), (30, 29, 38, 39), (27, 26, 35, 36), (6, 33, 42), (134, 131, 113, 114), (31, 30, 39, 40), (28, 27, 36, 37), (164, 132, 135, 167), (32, 31, 40, 41), (37, 36, 45, 46), (167, 135, 138, 170), (41, 40, 49, 50), (38, 37, 46, 47), (35, 34, 43, 44), (42, 41, 50, 51), (34, 168, 171, 43), (39, 38, 47, 48), (36, 35, 44, 45), (6, 42, 51), (137, 134, 114, 115), (40, 39, 48, 49), (48, 47, 56, 57), (45, 44, 53, 54), (6, 51, 60), (140, 137, 115, 116), (49, 48, 57, 58), (46, 45, 54, 55), (170, 138, 141, 173), (50, 49, 58, 59), (47, 46, 55, 56), (44, 43, 52, 53), (51, 50, 59, 60), (16, 162, 165, 25), (56, 55, 64, 65), (53, 52, 61, 62), (60, 59, 68, 69), (88, 186, 189, 97), (57, 56, 65, 66), (54, 53, 62, 63), (6, 60, 69), (70, 180, 183, 79), (58, 57, 66, 67), (55, 54, 63, 64), (173, 141, 144, 176), (59, 58, 67, 68), (67, 66, 75, 76), (64, 63, 72, 73), (176, 144, 147, 179), (68, 67, 76, 77), (65, 64, 73, 74), (62, 61, 70, 71), (69, 68, 77, 78), (52, 174, 177, 61), (66, 65, 74, 75), (63, 62, 71, 72), (6, 69, 78), (146, 143, 117, 118), (43, 171, 174, 52), (75, 74, 83, 84), (72, 71, 80, 81), (6, 78, 87), (149, 146, 118, 119), (76, 75, 84, 85), (73, 72, 81, 82), (179, 147, 150, 182), (77, 76, 85, 86), (74, 73, 82, 83), (71, 70, 79, 80), (78, 77, 86, 87), (86, 85, 94, 95), (83, 82, 91, 92), (80, 79, 88, 89), (87, 86, 95, 96), (79, 183, 186, 88), (84, 83, 92, 93), (81, 80, 89, 90), (6, 87, 96), (152, 149, 119, 120), (85, 84, 93, 94), (82, 81, 90, 91), (182, 150, 153, 185), (155, 152, 120, 121), (94, 93, 102, 103), (91, 90, 99, 100), (185, 153, 156, 188), (95, 94, 103, 104), (92, 91, 100, 101), (89, 88, 97, 98), (96, 95, 104, 105), (123, 155, 121, 111), (93, 92, 101, 102), (90, 89, 98, 99), (6, 96, 105), (105, 104, 5, 108), (102, 101, 3, 107), (99, 98, 106, 1), (6, 105, 108), (125, 123, 111, 110), (103, 102, 107, 4), (100, 99, 1, 2), (188, 156, 122, 191), (104, 103, 4, 5), (101, 100, 2, 3), (98, 97, 0, 106), (111, 109, 110), (110, 109, 112), (112, 109, 113), (113, 109, 114), (114, 109, 115), (115, 109, 116), (116, 109, 117), (117, 109, 118), (118, 109, 119), (119, 109, 120), (120, 109, 121), (121, 109, 111), (126, 122, 124, 127), (127, 124, 123, 125), (129, 126, 127, 130), (130, 127, 125, 128), (128, 131, 133, 130), (130, 133, 132, 129), (135, 132, 133, 136), (136, 133, 131, 134), (138, 135, 136, 139), (139, 136, 134, 137), (137, 140, 142, 139), (139, 142, 141, 138), (144, 141, 142, 145), (145, 142, 140, 143), (147, 144, 145, 148), (148, 145, 143, 146), (150, 147, 148, 151), (151, 148, 146, 149), (153, 150, 151, 154), (154, 151, 149, 152), (152, 155, 157, 154), (154, 157, 156, 153), (122, 156, 157, 124), (124, 157, 155, 123), (159, 126, 129, 161), (159, 161, 163, 160), (160, 163, 162, 158), (165, 162, 163, 166), (166, 163, 161, 164), (168, 165, 166, 169), (169, 166, 164, 167), (167, 170, 172, 169), (169, 172, 171, 168), (174, 171, 172, 175), (175, 172, 170, 173), (177, 174, 175, 178), (178, 175, 173, 176), (176, 179, 181, 178), (178, 181, 180, 177), (183, 180, 181, 184), (184, 181, 179, 182), (186, 183, 184, 187), (187, 184, 182, 185), (189, 186, 187, 190), (190, 187, 185, 188), (192, 189, 190, 193), (193, 190, 188, 191), (158, 192, 193, 160), (160, 193, 191, 159), (0, 192, 158, 7)])
me_sphere_001.polygons.foreach_set('use_smooth', [True] * 204)
me_sphere_001.use_remesh_preserve_volume = False
me_sphere_001.use_remesh_preserve_attributes = False
me_sphere_001.use_mirror_vertex_groups = False
me_sphere_001.update()
me_sphere = bpy.data.meshes.new('Sphere')
me_sphere.from_pydata([(1.972e-08, 0.05108, 0.2362), (1.972e-08, 0.2008, 0.3227), (1.972e-08, 0.2873, 0.3341), (1.972e-08, 0.3738, 0.3227), (1.972e-08, 0.5235, 0.2362), (1.972e-08, 0.5766, 0.167), (1.972e-08, 0.6214, 1.131e-07), (0.1181, 0.05108, 0.2046), (0.1446, 0.1203, 0.2505), (0.1613, 0.2008, 0.2794), (0.167, 0.2873, 0.2893), (0.1613, 0.3738, 0.2794), (0.1446, 0.4543, 0.2505), (0.1181, 0.5235, 0.2046), (0.08351, 0.5766, 0.1446), (0.04323, 0.61, 0.07488), (0.2046, 0.05108, 0.1181), (0.2505, 0.1203, 0.1446), (0.2794, 0.2008, 0.1613), (0.2893, 0.2873, 0.167), (0.2794, 0.3738, 0.1613), (0.2505, 0.4543, 0.1446), (0.2046, 0.5235, 0.1181), (0.1446, 0.5766, 0.08351), (0.07488, 0.61, 0.04323), (0.2362, 0.05108, 9.318e-08), (0.2893, 0.1203, 9.318e-08), (0.3227, 0.2008, 8.323e-08), (0.3341, 0.2873, 1.015e-07), (0.3227, 0.3738, 1.131e-07), (0.2893, 0.4543, 1.131e-07), (0.2362, 0.5235, 1.131e-07), (0.167, 0.5766, 1.131e-07), (0.08646, 0.61, 1.131e-07), (0.2046, 0.05108, -0.1181), (0.2505, 0.1203, -0.1446), (0.2794, 0.2008, -0.1613), (0.2893, 0.2873, -0.167), (0.2794, 0.3738, -0.1613), (0.2505, 0.4543, -0.1446), (0.2046, 0.5235, -0.1181), (0.1446, 0.5766, -0.08351), (0.07488, 0.61, -0.04323), (0.1181, 0.05108, -0.2046), (0.1446, 0.1203, -0.2505), (0.1613, 0.2008, -0.2794), (0.167, 0.2873, -0.2893), (0.1613, 0.3738, -0.2794), (0.1446, 0.4543, -0.2505), (0.1181, 0.5235, -0.2046), (0.08351, 0.5766, -0.1446), (0.04323, 0.61, -0.07488), (-5.503e-09, 0.05108, -0.2362), (1.441e-08, 0.1203, -0.2893), (4.453e-09, 0.2008, -0.3227), (-5.503e-09, 0.2873, -0.3341), (4.453e-09, 0.3738, -0.3227), (4.453e-09, 0.4543, -0.2893), (4.453e-09, 0.5235, -0.2362), (-5.253e-10, 0.5766, -0.167), (2.187e-08, 0.61, -0.08646), (-0.1181, 0.05108, -0.2046), (-0.1446, 0.1203, -0.2505), (-0.1613, 0.2008, -0.2794), (-0.167, 0.2873, -0.2893), (-0.1613, 0.3738, -0.2794), (-0.1446, 0.4543, -0.2505), (-0.1181, 0.5235, -0.2046), (-0.08351, 0.5766, -0.1446), (-0.04323, 0.61, -0.07488), (-0.2046, 0.05108, -0.1181), (-0.2505, 0.1203, -0.1446), (-0.2794, 0.2008, -0.1613), (-0.2893, 0.2873, -0.167), (-0.2794, 0.3738, -0.1613), (-0.2505, 0.4543, -0.1446), (-0.2046, 0.5235, -0.1181), (-0.1446, 0.5766, -0.08351), (-0.07488, 0.61, -0.04323), (-0.2362, 0.05108, 1.33e-07), (-0.2893, 0.1203, 1.131e-07), (-0.3227, 0.2008, 1.23e-07), (-0.3341, 0.2873, 1.612e-07), (-0.3227, 0.3738, 1.33e-07), (-0.2893, 0.4543, 1.43e-07), (-0.2362, 0.5235, 1.131e-07), (-0.167, 0.5766, 1.529e-07), (-0.08646, 0.61, 1.131e-07), (-0.2046, 0.05108, 0.1181), (-0.2505, 0.1203, 0.1446), (-0.2794, 0.2008, 0.1613), (-0.2893, 0.2873, 0.167), (-0.2794, 0.3738, 0.1613), (-0.2505, 0.4543, 0.1447), (-0.2046, 0.5235, 0.1181), (-0.1446, 0.5766, 0.08351), (-0.07488, 0.61, 0.04323), (-0.1181, 0.05108, 0.2046), (-0.1446, 0.1203, 0.2505), (-0.1613, 0.2008, 0.2794), (-0.167, 0.2873, 0.2893), (-0.1613, 0.3738, 0.2794), (-0.1446, 0.4543, 0.2505), (-0.1181, 0.5235, 0.2046), (-0.08351, 0.5766, 0.1446), (-0.04323, 0.61, 0.07488), (5.423e-08, 0.1203, 0.2893), (5.423e-08, 0.4543, 0.2893), (2.685e-08, 0.61, 0.08646), (-4.533e-08, 0.2461, -6.374e-09), (0.04323, 0.2347, 0.07488), (1.972e-08, 0.2347, 0.08646), (0.07488, 0.2347, 0.04323), (0.08646, 0.2347, 9.318e-08), (0.07488, 0.2347, -0.04323), (0.04323, 0.2347, -0.07488), (2.187e-08, 0.2347, -0.08646), (-0.04323, 0.2347, -0.07488), (-0.07488, 0.2347, -0.04323), (-0.08646, 0.2347, 9.318e-08), (-0.07488, 0.2347, 0.04323), (-0.04323, 0.2347, 0.07488), (2.443e-08, 0.03207, 0.0993), (1.972e-08, 0.05089, 0.08646), (1.972e-08, 0.03739, 0.08646), (0.04323, 0.05089, 0.07488), (0.04965, 0.03207, 0.086), (0.04323, 0.03739, 0.07488), (0.07488, 0.05089, 0.04323), (0.086, 0.03207, 0.04965), (0.07488, 0.03739, 0.04323), (0.08646, 0.05089, 9.318e-08), (0.0993, 0.03207, 9.318e-08), (0.08646, 0.03739, 9.318e-08), (0.07488, 0.05089, -0.04323), (0.086, 0.03207, -0.04965), (0.07488, 0.03739, -0.04323), (0.04323, 0.05089, -0.07488), (0.04965, 0.03207, -0.086), (0.04323, 0.03739, -0.07488), (2.187e-08, 0.05089, -0.08646), (1.989e-08, 0.03207, -0.0993), (2.197e-08, 0.03739, -0.08646), (-0.04323, 0.05089, -0.07488), (-0.04965, 0.03207, -0.086), (-0.04323, 0.03739, -0.07488), (-0.07488, 0.05089, -0.04323), (-0.086, 0.03207, -0.04965), (-0.07488, 0.03739, -0.04323), (-0.08646, 0.05089, 9.318e-08), (-0.0993, 0.03207, 9.636e-08), (-0.08646, 0.03739, 9.318e-08), (-0.07488, 0.05089, 0.04323), (-0.086, 0.03207, 0.04965), (-0.07488, 0.03739, 0.04323), (-0.04323, 0.05089, 0.07488), (-0.04965, 0.03207, 0.086), (-0.04323, 0.03739, 0.07488), (0.08923, 0.01179, 0.1545), (0.07709, 0.009342, 0.1335), (0.08351, 0.004022, 0.1446), (0.1335, 0.009342, 0.07709), (0.1545, 0.01179, 0.08923), (0.1446, 0.004022, 0.08351), (0.1542, 0.009342, 9.318e-08), (0.1785, 0.01179, 9.318e-08), (0.167, 0.004022, 9.318e-08), (0.1335, 0.009342, -0.07709), (0.1545, 0.01179, -0.08923), (0.1446, 0.004022, -0.08351), (0.07709, 0.009342, -0.1335), (0.08923, 0.01179, -0.1545), (0.08351, 0.004022, -0.1446), (1.141e-08, 0.009342, -0.1542), (6.964e-09, 0.01179, -0.1785), (9.431e-09, 0.004022, -0.167), (-0.07709, 0.009342, -0.1335), (-0.08923, 0.01179, -0.1545), (-0.08351, 0.004022, -0.1446), (-0.1335, 0.009342, -0.07709), (-0.1545, 0.01179, -0.08923), (-0.1446, 0.004022, -0.08351), (-0.1542, 0.009342, 1.099e-07), (-0.1785, 0.01179, 1.164e-07), (-0.167, 0.004022, 1.131e-07), (-0.1335, 0.009342, 0.07709), (-0.1545, 0.01179, 0.08923), (-0.1446, 0.004022, 0.08351), (-0.07709, 0.009342, 0.1335), (-0.08923, 0.01179, 0.1545), (-0.08351, 0.004022, 0.1446), (4.454e-08, 0.009342, 0.1542), (4.438e-08, 0.01179, 0.1785), (4.925e-08, 0.004022, 0.167)], [], [(61, 177, 180, 70), (107, 3, 11, 12), (1, 106, 8, 9), (6, 108, 15), (4, 107, 12, 13), (2, 1, 9, 10), (7, 158, 162, 16), (5, 4, 13, 14), (3, 2, 10, 11), (106, 0, 7, 8), (108, 5, 14, 15), (10, 9, 18, 19), (191, 122, 126, 159), (14, 13, 22, 23), (11, 10, 19, 20), (8, 7, 16, 17), (15, 14, 23, 24), (25, 165, 168, 34), (12, 11, 20, 21), (9, 8, 17, 18), (6, 15, 24), (128, 125, 110, 112), (13, 12, 21, 22), (18, 17, 26, 27), (6, 24, 33), (131, 128, 112, 113), (22, 21, 30, 31), (19, 18, 27, 28), (161, 129, 132, 164), (23, 22, 31, 32), (20, 19, 28, 29), (17, 16, 25, 26), (24, 23, 32, 33), (143, 140, 116, 117), (21, 20, 29, 30), (29, 28, 37, 38), (26, 25, 34, 35), (33, 32, 41, 42), (97, 189, 192, 0), (30, 29, 38, 39), (27, 26, 35, 36), (6, 33, 42), (134, 131, 113, 114), (31, 30, 39, 40), (28, 27, 36, 37), (164, 132, 135, 167), (32, 31, 40, 41), (37, 36, 45, 46), (167, 135, 138, 170), (41, 40, 49, 50), (38, 37, 46, 47), (35, 34, 43, 44), (42, 41, 50, 51), (34, 168, 171, 43), (39, 38, 47, 48), (36, 35, 44, 45), (6, 42, 51), (137, 134, 114, 115), (40, 39, 48, 49), (48, 47, 56, 57), (45, 44, 53, 54), (6, 51, 60), (140, 137, 115, 116), (49, 48, 57, 58), (46, 45, 54, 55), (170, 138, 141, 173), (50, 49, 58, 59), (47, 46, 55, 56), (44, 43, 52, 53), (51, 50, 59, 60), (16, 162, 165, 25), (56, 55, 64, 65), (53, 52, 61, 62), (60, 59, 68, 69), (88, 186, 189, 97), (57, 56, 65, 66), (54, 53, 62, 63), (6, 60, 69), (70, 180, 183, 79), (58, 57, 66, 67), (55, 54, 63, 64), (173, 141, 144, 176), (59, 58, 67, 68), (67, 66, 75, 76), (64, 63, 72, 73), (176, 144, 147, 179), (68, 67, 76, 77), (65, 64, 73, 74), (62, 61, 70, 71), (69, 68, 77, 78), (52, 174, 177, 61), (66, 65, 74, 75), (63, 62, 71, 72), (6, 69, 78), (146, 143, 117, 118), (43, 171, 174, 52), (75, 74, 83, 84), (72, 71, 80, 81), (6, 78, 87), (149, 146, 118, 119), (76, 75, 84, 85), (73, 72, 81, 82), (179, 147, 150, 182), (77, 76, 85, 86), (74, 73, 82, 83), (71, 70, 79, 80), (78, 77, 86, 87), (86, 85, 94, 95), (83, 82, 91, 92), (80, 79, 88, 89), (87, 86, 95, 96), (79, 183, 186, 88), (84, 83, 92, 93), (81, 80, 89, 90), (6, 87, 96), (152, 149, 119, 120), (85, 84, 93, 94), (82, 81, 90, 91), (182, 150, 153, 185), (155, 152, 120, 121), (94, 93, 102, 103), (91, 90, 99, 100), (185, 153, 156, 188), (95, 94, 103, 104), (92, 91, 100, 101), (89, 88, 97, 98), (96, 95, 104, 105), (123, 155, 121, 111), (93, 92, 101, 102), (90, 89, 98, 99), (6, 96, 105), (105, 104, 5, 108), (102, 101, 3, 107), (99, 98, 106, 1), (6, 105, 108), (125, 123, 111, 110), (103, 102, 107, 4), (100, 99, 1, 2), (188, 156, 122, 191), (104, 103, 4, 5), (101, 100, 2, 3), (98, 97, 0, 106), (111, 109, 110), (110, 109, 112), (112, 109, 113), (113, 109, 114), (114, 109, 115), (115, 109, 116), (116, 109, 117), (117, 109, 118), (118, 109, 119), (119, 109, 120), (120, 109, 121), (121, 109, 111), (126, 122, 124, 127), (127, 124, 123, 125), (129, 126, 127, 130), (130, 127, 125, 128), (128, 131, 133, 130), (130, 133, 132, 129), (135, 132, 133, 136), (136, 133, 131, 134), (138, 135, 136, 139), (139, 136, 134, 137), (137, 140, 142, 139), (139, 142, 141, 138), (144, 141, 142, 145), (145, 142, 140, 143), (147, 144, 145, 148), (148, 145, 143, 146), (150, 147, 148, 151), (151, 148, 146, 149), (153, 150, 151, 154), (154, 151, 149, 152), (152, 155, 157, 154), (154, 157, 156, 153), (122, 156, 157, 124), (124, 157, 155, 123), (159, 126, 129, 161), (159, 161, 163, 160), (160, 163, 162, 158), (165, 162, 163, 166), (166, 163, 161, 164), (168, 165, 166, 169), (169, 166, 164, 167), (167, 170, 172, 169), (169, 172, 171, 168), (174, 171, 172, 175), (175, 172, 170, 173), (177, 174, 175, 178), (178, 175, 173, 176), (176, 179, 181, 178), (178, 181, 180, 177), (183, 180, 181, 184), (184, 181, 179, 182), (186, 183, 184, 187), (187, 184, 182, 185), (189, 186, 187, 190), (190, 187, 185, 188), (192, 189, 190, 193), (193, 190, 188, 191), (158, 192, 193, 160), (160, 193, 191, 159), (0, 192, 158, 7)])
me_sphere.polygons.foreach_set('use_smooth', [True] * 204)
me_sphere.use_remesh_preserve_volume = False
me_sphere.use_remesh_preserve_attributes = False
me_sphere.use_mirror_vertex_groups = False
me_sphere.update()

# ---- objects
ob_cube = bpy.data.objects.new('Cube', me_cube)
ob_lamp = bpy.data.objects.new('Lamp', light_lamp)
ob_camera = bpy.data.objects.new('Camera', cam_camera)
ob_plane = bpy.data.objects.new('Plane', me_plane)
ob_cube_001 = bpy.data.objects.new('Cube.001', me_cube_001)
ob_sphere_001 = bpy.data.objects.new('Sphere.001', me_sphere_001)
ob_sphere = bpy.data.objects.new('Sphere', me_sphere)

# ---- transforms, parenting, visibility, modifiers, constraints
ob_cube.location = (0.0, 0.0, 0.0)
ob_cube.lineart.crease_threshold = 0.0
_m = ob_cube.modifiers.new('Mirror', 'MIRROR')
_m.use_clip = True
_m = ob_cube.modifiers.new('Subsurf', 'SUBSURF')
_m.uv_smooth = 'PRESERVE_CORNERS'
_m.quality = 2
_m.levels = 2
_m.show_only_control_edges = False
ob_lamp.location = (18.54, -11.28, 31.09)
ob_lamp.rotation_euler = (0.6503, 0.05522, 1.866)
ob_lamp.lock_rotations_4d = False
ob_lamp.empty_display_type = 'ARROWS'
ob_lamp.color = (0.0, 0.0, 0.0, 0.0)
ob_lamp.lineart.crease_threshold = 0.0
ob_camera.location = (15.25, -30.22, 1.214)
ob_camera.rotation_euler = (1.403, 4.899e-07, 0.4018)
ob_camera.scale = (1.0, 1.0, 1.0)
ob_camera.lock_rotations_4d = False
ob_camera.empty_display_type = 'ARROWS'
ob_camera.color = (0.0, 0.0, 0.0, 0.0)
ob_camera.display_type = 'WIRE'
ob_camera.lineart.crease_threshold = 0.0
ob_plane.location = (-0.02132, 11.35, -12.85)
ob_plane.scale = (14.79, 14.79, 14.79)
ob_plane.lineart.crease_threshold = 0.0
ob_cube_001.location = (0.01013, -3.773, -1.143)
ob_cube_001.rotation_euler = (0.1835, -0.0, 0.0)
ob_cube_001.scale = (0.49, 0.5752, 0.7297)
ob_cube_001.lineart.crease_threshold = 0.0
_m = ob_cube_001.modifiers.new('Mirror', 'MIRROR')
_m.use_clip = True
_m = ob_cube_001.modifiers.new('Subsurf', 'SUBSURF')
_m.uv_smooth = 'PRESERVE_CORNERS'
_m.quality = 2
_m.levels = 2
_m.show_only_control_edges = False
ob_sphere_001.location = (-0.6976, -2.117, 0.2842)
ob_sphere_001.scale = (-1.0, 1.0, 1.0)
ob_sphere_001.lineart.crease_threshold = 0.0
_m = ob_sphere_001.modifiers.new('Subsurf', 'SUBSURF')
_m.uv_smooth = 'PRESERVE_CORNERS'
_m.quality = 2
_m.levels = 2
_m.show_only_control_edges = False
ob_sphere.location = (0.6976, -2.117, 0.2842)
ob_sphere.lineart.crease_threshold = 0.0
_m = ob_sphere.modifiers.new('Subsurf', 'SUBSURF')
_m.uv_smooth = 'PRESERVE_CORNERS'
_m.quality = 2
_m.levels = 2
_m.show_only_control_edges = False

# ---- collection membership
col_collection_1.objects.link(ob_cube)
col_collection_1.objects.link(ob_lamp)
col_collection_1.objects.link(ob_camera)
col_collection_12.objects.link(ob_plane)
col_collection_12.objects.link(ob_cube_001)
col_collection_12.objects.link(ob_sphere_001)
col_collection_12.objects.link(ob_sphere)

# ---- scene / render settings (as saved in the file)
scene.camera = ob_camera
scene.frame_start = 1; scene.frame_end = 250; scene.frame_set(6)
scene.render.engine = 'CYCLES'
scene.render.resolution_percentage = 50
scene.render.dither_intensity = 0.0
scene.cycles.use_denoising = False
scene.cycles.samples = 576
scene.cycles.sampling_pattern = 'TABULATED_SOBOL'
scene.cycles.light_sampling_threshold = 0.0
scene.cycles.use_adaptive_sampling = False
scene.cycles.use_light_tree = False
scene.cycles.blur_glossy = 0.0
scene.cycles.max_bounces = 128
scene.cycles.diffuse_bounces = 128
scene.cycles.glossy_bounces = 128
scene.cycles.transmission_bounces = 128
scene.cycles.volume_bounces = 128
scene.cycles.transparent_max_bounces = 128
scene.cycles.sample_clamp_indirect = 0.0
scene.view_settings.view_transform = 'Standard'
bpy.context.view_layer.update()
